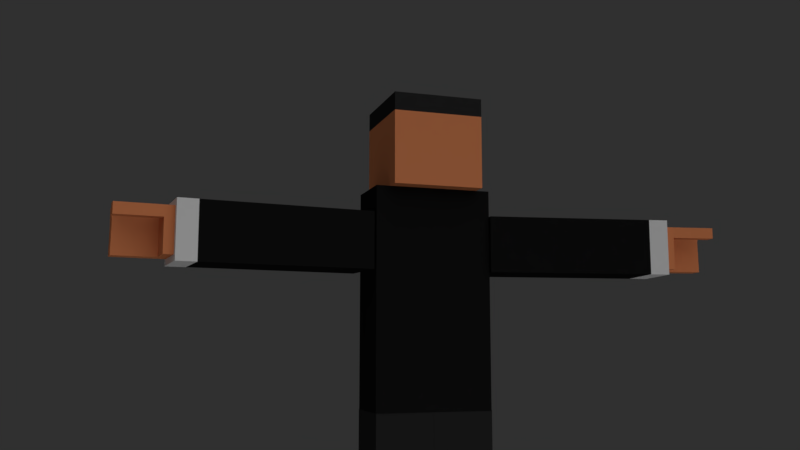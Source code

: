 # Source: rig_playermodel_hood.blend  (saved by Blender 2.79.0; exported with 4.5.12 LTS)
import bpy
from mathutils import Matrix  # noqa: F401  (used for matrix-valued properties, if any)

bpy.ops.wm.read_factory_settings(use_empty=True)
scene = bpy.context.scene
scene.name = 'Scene'

# ---- collections
col_collection_1 = bpy.data.collections.new('Collection 1'); scene.collection.children.link(col_collection_1)

# ---- materials (node trees are filled in below, after node groups)
mat_material_029 = bpy.data.materials.new('Material.029')
mat_material_029.alpha_threshold = 0.0
mat_material_029.roughness = 0.5
mat_material_028 = bpy.data.materials.new('Material.028')
mat_material_028.alpha_threshold = 0.0
mat_material_028.roughness = 0.5
mat_material_027 = bpy.data.materials.new('Material.027')
mat_material_027.alpha_threshold = 0.0
mat_material_027.roughness = 0.5
mat_material_026 = bpy.data.materials.new('Material.026')
mat_material_026.alpha_threshold = 0.0
mat_material_026.roughness = 0.5
mat_material_025 = bpy.data.materials.new('Material.025')
mat_material_025.alpha_threshold = 0.0
mat_material_025.roughness = 0.5
mat_material_023 = bpy.data.materials.new('Material.023')
mat_material_023.alpha_threshold = 0.0
mat_material_023.roughness = 0.5
mat_material_022 = bpy.data.materials.new('Material.022')
mat_material_022.alpha_threshold = 0.0
mat_material_022.roughness = 0.5
mat_material_017 = bpy.data.materials.new('Material.017')
mat_material_017.alpha_threshold = 0.0
mat_material_017.roughness = 0.5
mat_material_016 = bpy.data.materials.new('Material.016')
mat_material_016.alpha_threshold = 0.0
mat_material_016.roughness = 0.5
mat_material_015 = bpy.data.materials.new('Material.015')
mat_material_015.alpha_threshold = 0.0
mat_material_015.roughness = 0.5

# ---- material node trees
mat_material_029.use_nodes = True; mat_material_029.node_tree.nodes.clear()
_N = mat_material_029.node_tree.nodes; _L = mat_material_029.node_tree.links
n0 = _N.new('ShaderNodeOutputMaterial'); n0.name = 'Material Output'; n0.location = (300, 300)
n1 = _N.new('ShaderNodeBsdfDiffuse'); n1.name = 'Diffuse BSDF'; n1.location = (10, 300)
n1.inputs[0].default_value = (0.009134, 0.009134, 0.009134, 1.0)
_L.new(n1.outputs[0], n0.inputs[0])
n0.is_active_output = True
mat_material_028.use_nodes = True; mat_material_028.node_tree.nodes.clear()
_N = mat_material_028.node_tree.nodes; _L = mat_material_028.node_tree.links
n0 = _N.new('ShaderNodeOutputMaterial'); n0.name = 'Material Output'; n0.location = (300, 300)
n1 = _N.new('ShaderNodeBsdfDiffuse'); n1.name = 'Diffuse BSDF'; n1.location = (10, 300)
_L.new(n1.outputs[0], n0.inputs[0])
n0.is_active_output = True
mat_material_027.use_nodes = True; mat_material_027.node_tree.nodes.clear()
_N = mat_material_027.node_tree.nodes; _L = mat_material_027.node_tree.links
n0 = _N.new('ShaderNodeOutputMaterial'); n0.name = 'Material Output'; n0.location = (300, 300)
n1 = _N.new('ShaderNodeBsdfDiffuse'); n1.name = 'Diffuse BSDF'; n1.location = (10, 300)
n1.inputs[0].default_value = (0.7613, 0.253, 0.1037, 1.0)
_L.new(n1.outputs[0], n0.inputs[0])
n0.is_active_output = True
mat_material_026.use_nodes = True; mat_material_026.node_tree.nodes.clear()
_N = mat_material_026.node_tree.nodes; _L = mat_material_026.node_tree.links
n0 = _N.new('ShaderNodeOutputMaterial'); n0.name = 'Material Output'; n0.location = (300, 300)
n1 = _N.new('ShaderNodeBsdfDiffuse'); n1.name = 'Diffuse BSDF'; n1.location = (10, 300)
n1.inputs[0].default_value = (0.02217, 0.02217, 0.02217, 1.0)
_L.new(n1.outputs[0], n0.inputs[0])
n0.is_active_output = True
mat_material_025.use_nodes = True; mat_material_025.node_tree.nodes.clear()
_N = mat_material_025.node_tree.nodes; _L = mat_material_025.node_tree.links
n0 = _N.new('ShaderNodeOutputMaterial'); n0.name = 'Material Output'; n0.location = (300, 300)
n1 = _N.new('ShaderNodeBsdfDiffuse'); n1.name = 'Diffuse BSDF'; n1.location = (10, 300)
n1.inputs[0].default_value = (0.004777, 0.004777, 0.004777, 1.0)
_L.new(n1.outputs[0], n0.inputs[0])
n0.is_active_output = True
mat_material_023.use_nodes = True; mat_material_023.node_tree.nodes.clear()
_N = mat_material_023.node_tree.nodes; _L = mat_material_023.node_tree.links
n0 = _N.new('ShaderNodeOutputMaterial'); n0.name = 'Material Output'; n0.location = (300, 300)
n1 = _N.new('ShaderNodeBsdfDiffuse'); n1.name = 'Diffuse BSDF'; n1.location = (10, 300)
n1.inputs[0].default_value = (0.02217, 0.02217, 0.02217, 1.0)
_L.new(n1.outputs[0], n0.inputs[0])
n0.is_active_output = True
mat_material_022.use_nodes = True; mat_material_022.node_tree.nodes.clear()
_N = mat_material_022.node_tree.nodes; _L = mat_material_022.node_tree.links
n0 = _N.new('ShaderNodeOutputMaterial'); n0.name = 'Material Output'; n0.location = (300, 300)
n1 = _N.new('ShaderNodeBsdfDiffuse'); n1.name = 'Diffuse BSDF'; n1.location = (10, 300)
n1.inputs[0].default_value = (0.004777, 0.004777, 0.004777, 1.0)
_L.new(n1.outputs[0], n0.inputs[0])
n0.is_active_output = True
mat_material_017.use_nodes = True; mat_material_017.node_tree.nodes.clear()
_N = mat_material_017.node_tree.nodes; _L = mat_material_017.node_tree.links
n0 = _N.new('ShaderNodeOutputMaterial'); n0.name = 'Material Output'; n0.location = (300, 300)
n1 = _N.new('ShaderNodeBsdfDiffuse'); n1.name = 'Diffuse BSDF'; n1.location = (10, 300)
n1.inputs[0].default_value = (0.009134, 0.009134, 0.009134, 1.0)
_L.new(n1.outputs[0], n0.inputs[0])
n0.is_active_output = True
mat_material_016.use_nodes = True; mat_material_016.node_tree.nodes.clear()
_N = mat_material_016.node_tree.nodes; _L = mat_material_016.node_tree.links
n0 = _N.new('ShaderNodeOutputMaterial'); n0.name = 'Material Output'; n0.location = (300, 300)
n1 = _N.new('ShaderNodeBsdfDiffuse'); n1.name = 'Diffuse BSDF'; n1.location = (10, 300)
n1.inputs[0].default_value = (0.7605, 0.2542, 0.1046, 1.0)
_L.new(n1.outputs[0], n0.inputs[0])
n0.is_active_output = True
mat_material_015.use_nodes = True; mat_material_015.node_tree.nodes.clear()
_N = mat_material_015.node_tree.nodes; _L = mat_material_015.node_tree.links
n0 = _N.new('ShaderNodeOutputMaterial'); n0.name = 'Material Output'; n0.location = (300, 300)
n1 = _N.new('ShaderNodeBsdfDiffuse'); n1.name = 'Diffuse BSDF'; n1.location = (10, 300)
n1.inputs[0].default_value = (0.02365, 0.02365, 0.02365, 1.0)
_L.new(n1.outputs[0], n0.inputs[0])
n0.is_active_output = True

# ---- world
world_world = bpy.data.worlds.new('World'); scene.world = world_world
world_world.color = (0.0291, 0.0291, 0.0291)
world_world.use_sun_shadow = False
world_world.sun_shadow_jitter_overblur = 0.0
world_world.cycles.sampling_method = 'MANUAL'

# ---- cameras
cam_camera_001 = bpy.data.cameras.new('Camera.001')
cam_camera_001.clip_end = 100.0
cam_camera_001.lens = 35.0
cam_camera_001.sensor_width = 32.0
cam_camera_001.sensor_height = 18.0
cam_camera_001.ortho_scale = 7.314
cam_camera_001.dof.focus_distance = 0.0

# ---- lights
light_sun_001 = bpy.data.lights.new('Sun.001', 'SUN')
light_sun_001.transmission_factor = 0.0
light_sun_001.angle = 1.783
light_sun_001.energy = 1.0
light_sun_001.shadow_buffer_clip_start = 0.5
light_sun_001.shadow_soft_size = 1.239
light_sun_001.shadow_cascade_max_distance = 1000.0

# ---- meshes
me_cube_006 = bpy.data.meshes.new('Cube.006')
me_cube_006.from_pydata([(1.324, -1.403, 1.004), (1.324, -1.403, 2.243), (1.49, -0.1739, 1.004), (1.49, -0.1739, 2.243), (3.197, -1.656, 1.004), (3.197, -1.656, 2.243), (3.363, -0.4268, 1.004), (3.363, -0.4268, 2.243), (5.002, -1.899, 1.004), (5.002, -1.899, 2.243), (5.168, -0.6705, 1.004), (5.168, -0.6705, 2.243), (3.476, -0.4421, 1.004), (3.31, -1.671, 1.004), (3.31, -1.671, 2.243), (3.476, -0.4421, 2.243), (3.244, -0.4107, 1.004), (3.244, -0.4107, 2.243), (3.078, -1.64, 1.004), (3.078, -1.64, 2.243), (3.595, -0.4582, 1.004), (3.429, -1.687, 2.243), (3.429, -1.687, 1.004), (3.595, -0.4582, 2.243), (3.147, -0.3976, 1.004), (2.981, -1.626, 2.243), (3.147, -0.3976, 2.243), (2.981, -1.626, 1.004), (3.686, -0.4704, 1.004), (3.52, -1.699, 2.243), (3.52, -1.699, 1.004), (3.686, -0.4704, 2.243), (3.093, -0.3904, 1.004), (2.927, -1.619, 2.243), (3.093, -0.3904, 2.243), (2.927, -1.619, 1.004), (1.433, -0.5966, 1.004), (1.433, -0.5966, 2.243), (3.306, -0.8494, 1.004), (3.306, -0.8494, 2.243), (5.111, -1.093, 1.004), (5.111, -1.093, 2.243), (3.419, -0.8648, 2.243), (3.419, -0.8648, 1.004), (3.187, -0.8334, 2.243), (3.187, -0.8334, 1.004), (3.538, -0.8809, 2.243), (3.538, -0.8809, 1.004), (3.09, -0.8203, 1.004), (3.09, -0.8203, 2.243), (3.629, -0.8931, 2.243), (3.629, -0.8931, 1.004), (3.036, -0.813, 1.004), (3.036, -0.813, 2.243), (1.324, -1.403, 1.313), (1.324, -1.403, 1.623), (1.324, -1.403, 1.933), (1.49, -0.1739, 1.933), (1.49, -0.1739, 1.623), (1.49, -0.1739, 1.313), (3.363, -0.4268, 1.933), (3.363, -0.4268, 1.623), (3.363, -0.4268, 1.313), (3.197, -1.656, 1.933), (3.197, -1.656, 1.623), (3.197, -1.656, 1.313), (5.168, -0.6705, 1.933), (5.168, -0.6705, 1.623), (5.168, -0.6705, 1.313), (5.002, -1.899, 1.933), (5.002, -1.899, 1.623), (5.002, -1.899, 1.313), (3.31, -1.671, 1.313), (3.31, -1.671, 1.623), (3.31, -1.671, 1.933), (3.476, -0.4421, 1.933), (3.476, -0.4421, 1.623), (3.476, -0.4421, 1.313), (3.078, -1.64, 1.933), (3.078, -1.64, 1.623), (3.078, -1.64, 1.313), (3.244, -0.4107, 1.933), (3.244, -0.4107, 1.623), (3.244, -0.4107, 1.313), (3.429, -1.687, 1.313), (3.429, -1.687, 1.623), (3.429, -1.687, 1.933), (3.595, -0.4582, 1.933), (3.595, -0.4582, 1.623), (3.595, -0.4582, 1.313), (3.147, -0.3976, 1.933), (3.147, -0.3976, 1.623), (3.147, -0.3976, 1.313), (2.981, -1.626, 1.933), (2.981, -1.626, 1.623), (2.981, -1.626, 1.313), (3.52, -1.699, 1.313), (3.52, -1.699, 1.623), (3.52, -1.699, 1.933), (3.686, -0.4704, 1.933), (3.686, -0.4704, 1.623), (3.686, -0.4704, 1.313), (3.093, -0.3904, 1.933), (3.093, -0.3904, 1.623), (3.093, -0.3904, 1.313), (2.927, -1.619, 1.933), (2.927, -1.619, 1.623), (2.927, -1.619, 1.313), (1.433, -0.5966, 1.933), (1.433, -0.5966, 1.623), (1.433, -0.5966, 1.313), (1.369, -1.068, 1.004), (3.242, -1.321, 2.243), (5.048, -1.565, 2.243), (3.355, -1.336, 1.004), (3.123, -1.305, 2.243), (3.123, -1.305, 1.004), (3.475, -1.352, 1.004), (3.026, -1.292, 1.004), (3.026, -1.292, 2.243), (3.565, -1.364, 1.004), (2.972, -1.284, 1.004), (2.972, -1.284, 2.243), (1.369, -1.068, 2.243), (3.242, -1.321, 1.004), (5.048, -1.565, 1.004), (3.355, -1.336, 2.243), (3.475, -1.352, 2.243), (3.565, -1.364, 2.243), (1.369, -1.068, 1.313), (1.369, -1.068, 1.623), (1.369, -1.068, 1.933), (-1.324, -1.403, 1.004), (-1.324, -1.403, 2.243), (-1.49, -0.1739, 1.004), (-1.49, -0.1739, 2.243), (-3.197, -1.656, 1.004), (-3.197, -1.656, 2.243), (-3.363, -0.4268, 1.004), (-3.363, -0.4268, 2.243), (-5.002, -1.899, 1.004), (-5.002, -1.899, 2.243), (-5.168, -0.6705, 1.004), (-5.168, -0.6705, 2.243), (-5.43, -1.957, 1.004), (-5.43, -1.957, 2.243), (-5.596, -0.7283, 1.004), (-5.596, -0.7283, 2.243), (-5.449, -1.822, 1.14), (-5.449, -1.822, 2.107), (-5.578, -0.8638, 1.14), (-5.578, -0.8638, 2.107), (-5.658, -1.85, 1.14), (-5.658, -1.85, 2.107), (-5.788, -0.8921, 1.14), (-5.788, -0.8921, 2.107), (-3.476, -0.4421, 1.004), (-3.31, -1.671, 1.004), (-3.31, -1.671, 2.243), (-3.476, -0.4421, 2.243), (-3.244, -0.4107, 1.004), (-3.244, -0.4107, 2.243), (-3.078, -1.64, 1.004), (-3.078, -1.64, 2.243), (-3.595, -0.4582, 1.004), (-3.429, -1.687, 2.243), (-3.429, -1.687, 1.004), (-3.595, -0.4582, 2.243), (-3.147, -0.3976, 1.004), (-2.981, -1.626, 2.243), (-3.147, -0.3976, 2.243), (-2.981, -1.626, 1.004), (-3.686, -0.4704, 1.004), (-3.52, -1.699, 2.243), (-3.52, -1.699, 1.004), (-3.686, -0.4704, 2.243), (-3.093, -0.3904, 1.004), (-2.927, -1.619, 2.243), (-3.093, -0.3904, 2.243), (-2.927, -1.619, 1.004), (-1.433, -0.5966, 1.004), (-1.433, -0.5966, 2.243), (-3.306, -0.8494, 1.004), (-3.306, -0.8494, 2.243), (-5.111, -1.093, 1.004), (-5.111, -1.093, 2.243), (-5.539, -1.151, 1.004), (-5.539, -1.151, 2.243), (-5.533, -1.193, 1.14), (-5.533, -1.193, 2.107), (-5.743, -1.222, 1.14), (-5.743, -1.222, 2.107), (-3.419, -0.8648, 2.243), (-3.419, -0.8648, 1.004), (-3.187, -0.8334, 2.243), (-3.187, -0.8334, 1.004), (-3.538, -0.8809, 2.243), (-3.538, -0.8809, 1.004), (-3.09, -0.8203, 1.004), (-3.09, -0.8203, 2.243), (-3.629, -0.8931, 2.243), (-3.629, -0.8931, 1.004), (-3.036, -0.813, 1.004), (-3.036, -0.813, 2.243), (-1.324, -1.403, 1.313), (-1.324, -1.403, 1.623), (-1.324, -1.403, 1.933), (-1.49, -0.1739, 1.933), (-1.49, -0.1739, 1.623), (-1.49, -0.1739, 1.313), (-3.363, -0.4268, 1.933), (-3.363, -0.4268, 1.623), (-3.363, -0.4268, 1.313), (-3.197, -1.656, 1.933), (-3.197, -1.656, 1.623), (-3.197, -1.656, 1.313), (-5.168, -0.6705, 1.933), (-5.168, -0.6705, 1.623), (-5.168, -0.6705, 1.313), (-5.002, -1.899, 1.933), (-5.002, -1.899, 1.623), (-5.002, -1.899, 1.313), (-5.596, -0.7283, 1.933), (-5.596, -0.7283, 1.623), (-5.596, -0.7283, 1.313), (-5.43, -1.957, 1.933), (-5.43, -1.957, 1.623), (-5.43, -1.957, 1.313), (-5.578, -0.8638, 1.865), (-5.578, -0.8638, 1.623), (-5.578, -0.8638, 1.382), (-5.449, -1.822, 1.865), (-5.449, -1.822, 1.623), (-5.449, -1.822, 1.382), (-5.788, -0.8921, 1.865), (-5.788, -0.8921, 1.623), (-5.788, -0.8921, 1.382), (-5.658, -1.85, 1.865), (-5.658, -1.85, 1.623), (-5.658, -1.85, 1.382), (-3.31, -1.671, 1.313), (-3.31, -1.671, 1.623), (-3.31, -1.671, 1.933), (-3.476, -0.4421, 1.933), (-3.476, -0.4421, 1.623), (-3.476, -0.4421, 1.313), (-3.078, -1.64, 1.933), (-3.078, -1.64, 1.623), (-3.078, -1.64, 1.313), (-3.244, -0.4107, 1.933), (-3.244, -0.4107, 1.623), (-3.244, -0.4107, 1.313), (-3.429, -1.687, 1.313), (-3.429, -1.687, 1.623), (-3.429, -1.687, 1.933), (-3.595, -0.4582, 1.933), (-3.595, -0.4582, 1.623), (-3.595, -0.4582, 1.313), (-3.147, -0.3976, 1.933), (-3.147, -0.3976, 1.623), (-3.147, -0.3976, 1.313), (-2.981, -1.626, 1.933), (-2.981, -1.626, 1.623), (-2.981, -1.626, 1.313), (-3.52, -1.699, 1.313), (-3.52, -1.699, 1.623), (-3.52, -1.699, 1.933), (-3.686, -0.4704, 1.933), (-3.686, -0.4704, 1.623), (-3.686, -0.4704, 1.313), (-3.093, -0.3904, 1.933), (-3.093, -0.3904, 1.623), (-3.093, -0.3904, 1.313), (-2.927, -1.619, 1.933), (-2.927, -1.619, 1.623), (-2.927, -1.619, 1.313), (-5.743, -1.222, 1.865), (-5.743, -1.222, 1.623), (-5.743, -1.222, 1.382), (-1.433, -0.5966, 1.933), (-1.433, -0.5966, 1.623), (-1.433, -0.5966, 1.313), (-1.369, -1.068, 1.004), (-3.242, -1.321, 2.243), (-5.048, -1.565, 2.243), (-5.476, -1.622, 2.243), (-5.484, -1.561, 2.107), (-5.694, -1.589, 2.107), (-3.355, -1.336, 1.004), (-3.123, -1.305, 2.243), (-3.123, -1.305, 1.004), (-3.475, -1.352, 1.004), (-3.026, -1.292, 1.004), (-3.026, -1.292, 2.243), (-3.565, -1.364, 1.004), (-2.972, -1.284, 1.004), (-2.972, -1.284, 2.243), (-1.369, -1.068, 2.243), (-3.242, -1.321, 1.004), (-5.048, -1.565, 1.004), (-5.476, -1.622, 1.004), (-5.484, -1.561, 1.14), (-5.694, -1.589, 1.14), (-3.355, -1.336, 2.243), (-3.475, -1.352, 2.243), (-3.565, -1.364, 2.243), (-1.369, -1.068, 1.313), (-1.369, -1.068, 1.623), (-1.369, -1.068, 1.933), (-5.694, -1.589, 1.382), (-5.694, -1.589, 1.623), (-5.694, -1.589, 1.865), (-6.157, -1.652, 2.107), (-6.121, -1.913, 2.107), (-6.121, -1.913, 1.865), (-6.157, -1.652, 1.865), (-6.197, -0.9473, 2.107), (-6.153, -1.277, 2.107), (-6.197, -0.9473, 1.865), (-6.153, -1.277, 1.865), (-6.194, -0.9469, 1.865), (-6.194, -0.9469, 1.623), (-6.149, -1.276, 1.865), (-6.149, -1.276, 1.623), (-6.197, -0.9473, 1.623), (-6.197, -0.9473, 1.382), (-6.153, -1.277, 1.623), (-6.153, -1.277, 1.382), (-6.201, -0.9479, 1.382), (-6.201, -0.9479, 1.14), (-6.157, -1.277, 1.14), (-6.157, -1.277, 1.382), (-6.644, -1.717, 2.107), (-6.609, -1.978, 2.107), (-6.609, -1.978, 1.865), (-6.644, -1.717, 1.865), (-6.684, -1.013, 2.107), (-6.64, -1.343, 2.107), (-6.684, -1.013, 1.865), (-6.64, -1.343, 1.865), (-6.681, -1.013, 1.865), (-6.681, -1.013, 1.623), (-6.636, -1.342, 1.865), (-6.636, -1.342, 1.623), (-6.684, -1.013, 1.623), (-6.684, -1.013, 1.382), (-6.64, -1.343, 1.623), (-6.64, -1.343, 1.382), (-6.688, -1.014, 1.382), (-6.688, -1.014, 1.14), (-6.644, -1.343, 1.14), (-6.644, -1.343, 1.382), (-6.23, -0.9517, 1.382), (-6.23, -0.9517, 1.14), (-6.185, -1.281, 1.14), (-6.185, -1.281, 1.382), (-6.255, -0.9553, 1.382), (-6.253, -0.9548, 1.14), (-6.208, -1.284, 1.14), (-6.21, -1.285, 1.382), (-6.123, -1.273, 1.382), (-6.168, -0.9434, 1.382), (-6.123, -1.273, 1.14), (-6.168, -0.9434, 1.14), (-6.144, -0.9402, 1.382), (-6.1, -1.27, 1.382), (-6.1, -1.27, 1.14), (-6.144, -0.9402, 1.14), (-6.239, -0.953, 1.623), (-6.239, -0.953, 1.382), (-6.194, -1.282, 1.382), (-6.194, -1.282, 1.623), (-6.173, -0.9441, 1.382), (-6.129, -1.274, 1.382), (-6.129, -1.274, 1.623), (-6.173, -0.9441, 1.623), (-6.269, -0.957, 1.623), (-6.224, -1.287, 1.382), (-6.269, -0.957, 1.382), (-6.224, -1.287, 1.623), (-6.1, -1.27, 1.382), (-6.144, -0.9402, 1.623), (-6.144, -0.9402, 1.382), (-6.1, -1.27, 1.623), (-6.162, -0.9426, 1.865), (-6.162, -0.9426, 1.623), (-6.118, -1.272, 1.623), (-6.118, -1.272, 1.865), (-6.236, -0.9526, 1.865), (-6.236, -0.9526, 1.623), (-6.191, -1.282, 1.623), (-6.191, -1.282, 1.865), (-6.26, -0.9558, 1.865), (-6.215, -1.285, 1.623), (-6.26, -0.9558, 1.623), (-6.215, -1.285, 1.865), (-6.146, -0.9405, 1.623), (-6.102, -1.27, 1.865), (-6.146, -0.9405, 1.865), (-6.102, -1.27, 1.623), (-6.179, -1.28, 2.107), (-6.223, -0.9508, 2.107), (-6.223, -0.9508, 1.865), (-6.179, -1.28, 1.865), (-6.231, -1.287, 2.107), (-6.231, -1.287, 1.865), (-6.276, -0.958, 2.107), (-6.276, -0.958, 1.865), (-6.256, -1.291, 2.107), (-6.256, -1.291, 1.865), (-6.3, -0.9613, 2.107), (-6.3, -0.9613, 1.865), (-6.115, -1.272, 2.107), (-6.16, -0.9423, 2.107), (-6.16, -0.9423, 1.865), (-6.115, -1.272, 1.865), (-6.156, -1.917, 1.865), (-6.156, -1.917, 2.107), (-6.191, -1.656, 1.865), (-6.191, -1.656, 2.107), (-6.182, -1.921, 1.865), (-6.218, -1.66, 1.865), (-6.218, -1.66, 2.107), (-6.182, -1.921, 2.107), (-6.09, -1.908, 1.865), (-6.09, -1.908, 2.107), (-6.126, -1.647, 1.865), (-6.126, -1.647, 2.107), (-6.069, -1.906, 2.107), (-6.069, -1.906, 1.865), (-6.105, -1.644, 1.865), (-6.105, -1.644, 2.107), (3.303, -0.4187, 2.243), (3.137, -1.648, 1.004), (3.303, -0.4187, 1.004), (3.137, -1.648, 2.243), (3.246, -0.8414, 2.243), (3.246, -0.8414, 1.004), (3.137, -1.648, 1.313), (3.137, -1.648, 1.623), (3.137, -1.648, 1.933), (3.303, -0.4187, 1.313), (3.303, -0.4187, 1.623), (3.303, -0.4187, 1.933), (3.183, -1.313, 2.243), (3.183, -1.313, 1.004), (3.792, -0.4847, 1.004), (3.626, -1.714, 2.243), (3.626, -1.714, 1.004), (3.792, -0.4847, 2.243), (3.735, -0.9073, 2.243), (3.735, -0.9073, 1.004), (3.626, -1.714, 1.933), (3.626, -1.714, 1.623), (3.626, -1.714, 1.313), (3.792, -0.4847, 1.313), (3.792, -0.4847, 1.623), (3.792, -0.4847, 1.933), (3.671, -1.379, 1.004), (3.671, -1.379, 2.243)], [], [(108, 37, 3, 57), (443, 432, 7, 60), (451, 446, 10, 40), (105, 33, 1, 56), (445, 124, 4, 433), (122, 123, 1, 33), (459, 447, 9, 113), (457, 449, 11, 66), (454, 448, 8, 71), (65, 4, 13, 72), (60, 7, 15, 75), (112, 5, 14, 126), (38, 6, 12, 43), (444, 115, 19, 435), (118, 116, 18, 27), (440, 435, 19, 78), (90, 26, 17, 81), (72, 13, 22, 84), (75, 15, 23, 87), (126, 14, 21, 127), (43, 12, 20, 47), (102, 34, 26, 90), (121, 118, 27, 35), (115, 119, 25, 19), (78, 19, 25, 93), (84, 22, 30, 96), (87, 23, 31, 99), (127, 21, 29, 128), (47, 20, 28, 51), (111, 121, 35, 0), (57, 3, 34, 102), (119, 122, 33, 25), (93, 25, 33, 105), (26, 34, 53, 49), (2, 32, 52, 36), (117, 47, 51, 120), (23, 46, 50, 31), (17, 26, 49, 44), (32, 24, 48, 52), (114, 43, 47, 117), (15, 42, 46, 23), (24, 16, 45, 48), (432, 17, 44, 436), (124, 38, 43, 114), (7, 39, 42, 15), (449, 450, 41, 11), (34, 3, 37, 53), (434, 6, 38, 437), (458, 451, 40, 125), (131, 123, 37, 108), (111, 129, 110, 36), (129, 130, 109, 110), (130, 131, 108, 109), (27, 95, 107, 35), (95, 94, 106, 107), (94, 93, 105, 106), (2, 59, 104, 32), (59, 58, 103, 104), (58, 57, 102, 103), (20, 89, 101, 28), (89, 88, 100, 101), (88, 87, 99, 100), (21, 86, 98, 29), (86, 85, 97, 98), (85, 84, 96, 97), (18, 80, 95, 27), (80, 79, 94, 95), (79, 78, 93, 94), (32, 104, 92, 24), (104, 103, 91, 92), (103, 102, 90, 91), (12, 77, 89, 20), (77, 76, 88, 89), (76, 75, 87, 88), (14, 74, 86, 21), (74, 73, 85, 86), (73, 72, 84, 85), (24, 92, 83, 16), (92, 91, 82, 83), (91, 90, 81, 82), (433, 438, 80, 18), (438, 439, 79, 80), (439, 440, 78, 79), (6, 62, 77, 12), (62, 61, 76, 77), (61, 60, 75, 76), (5, 63, 74, 14), (63, 64, 73, 74), (64, 65, 72, 73), (447, 452, 69, 9), (452, 453, 70, 69), (453, 454, 71, 70), (446, 455, 68, 10), (455, 456, 67, 68), (456, 457, 66, 67), (35, 107, 54, 0), (107, 106, 55, 54), (106, 105, 56, 55), (434, 441, 62, 6), (441, 442, 61, 62), (442, 443, 60, 61), (36, 110, 59, 2), (110, 109, 58, 59), (109, 108, 57, 58), (55, 56, 131, 130), (54, 55, 130, 129), (0, 54, 129, 111), (56, 1, 123, 131), (448, 458, 125, 8), (4, 124, 114, 13), (13, 114, 117, 22), (22, 117, 120, 30), (49, 53, 122, 119), (36, 52, 121, 111), (46, 127, 128, 50), (44, 49, 119, 115), (52, 48, 118, 121), (42, 126, 127, 46), (48, 45, 116, 118), (436, 44, 115, 444), (39, 112, 126, 42), (450, 459, 113, 41), (53, 37, 123, 122), (437, 38, 124, 445), (279, 207, 135, 181), (249, 210, 139, 161), (201, 184, 142, 172), (273, 206, 133, 177), (290, 162, 136, 298), (296, 177, 133, 297), (284, 285, 145, 141), (305, 284, 141, 173), (267, 216, 143, 175), (264, 221, 140, 174), (227, 233, 148, 144), (216, 222, 147, 143), (221, 227, 144, 140), (184, 186, 146, 142), (188, 190, 154, 150), (186, 188, 150, 146), (285, 286, 149, 145), (222, 228, 151, 147), (425, 313, 314, 424), (286, 287, 153, 149), (228, 234, 155, 151), (233, 239, 152, 148), (215, 240, 157, 136), (210, 243, 159, 139), (283, 303, 158, 137), (182, 193, 156, 138), (283, 137, 163, 289), (292, 171, 162, 290), (213, 246, 163, 137), (258, 249, 161, 170), (240, 252, 166, 157), (243, 255, 167, 159), (303, 304, 165, 158), (193, 197, 164, 156), (270, 258, 170, 178), (295, 179, 171, 292), (289, 163, 169, 293), (246, 261, 169, 163), (252, 264, 174, 166), (255, 267, 175, 167), (304, 305, 173, 165), (197, 201, 172, 164), (282, 132, 179, 295), (207, 270, 178, 135), (293, 169, 177, 296), (261, 273, 177, 169), (170, 199, 203, 178), (134, 180, 202, 176), (291, 294, 201, 197), (167, 175, 200, 196), (161, 194, 199, 170), (176, 202, 198, 168), (288, 291, 197, 193), (159, 167, 196, 192), (168, 198, 195, 160), (139, 183, 194, 161), (298, 288, 193, 182), (139, 159, 192, 183), (151, 155, 191, 189), (413, 316, 317, 412), (147, 151, 189, 187), (300, 301, 188, 186), (301, 302, 190, 188), (299, 300, 186, 184), (175, 143, 185, 200), (143, 147, 187, 185), (178, 203, 181, 135), (160, 195, 182, 138), (294, 299, 184, 201), (308, 279, 181, 297), (282, 180, 281, 306), (306, 281, 280, 307), (307, 280, 279, 308), (361, 328, 331, 360), (373, 327, 325, 372), (385, 321, 320, 384), (171, 179, 275, 263), (263, 275, 274, 262), (262, 274, 273, 261), (134, 176, 272, 209), (209, 272, 271, 208), (208, 271, 270, 207), (164, 172, 269, 257), (257, 269, 268, 256), (256, 268, 267, 255), (165, 173, 266, 254), (254, 266, 265, 253), (253, 265, 264, 252), (162, 171, 263, 248), (248, 263, 262, 247), (247, 262, 261, 246), (176, 168, 260, 272), (272, 260, 259, 271), (271, 259, 258, 270), (156, 164, 257, 245), (245, 257, 256, 244), (244, 256, 255, 243), (158, 165, 254, 242), (242, 254, 253, 241), (241, 253, 252, 240), (168, 160, 251, 260), (260, 251, 250, 259), (259, 250, 249, 258), (136, 162, 248, 215), (215, 248, 247, 214), (214, 247, 246, 213), (138, 156, 245, 212), (212, 245, 244, 211), (211, 244, 243, 210), (137, 158, 242, 213), (213, 242, 241, 214), (214, 241, 240, 215), (149, 153, 237, 231), (231, 237, 238, 232), (232, 238, 239, 233), (150, 154, 236, 230), (230, 236, 235, 229), (229, 235, 234, 228), (302, 152, 239, 309), (309, 239, 238, 310), (310, 238, 237, 311), (146, 150, 230, 224), (224, 230, 229, 223), (223, 229, 228, 222), (141, 145, 225, 219), (219, 225, 226, 220), (220, 226, 227, 221), (142, 146, 224, 218), (218, 224, 223, 217), (217, 223, 222, 216), (145, 149, 231, 225), (225, 231, 232, 226), (226, 232, 233, 227), (173, 141, 219, 266), (266, 219, 220, 265), (265, 220, 221, 264), (172, 142, 218, 269), (269, 218, 217, 268), (268, 217, 216, 267), (179, 132, 204, 275), (275, 204, 205, 274), (274, 205, 206, 273), (160, 138, 212, 251), (251, 212, 211, 250), (250, 211, 210, 249), (180, 134, 209, 281), (281, 209, 208, 280), (280, 208, 207, 279), (277, 310, 311, 276), (278, 309, 310, 277), (190, 302, 309, 278), (205, 307, 308, 206), (204, 306, 307, 205), (132, 282, 306, 204), (206, 308, 297, 133), (174, 140, 299, 294), (140, 144, 300, 299), (148, 152, 302, 301), (144, 148, 301, 300), (136, 157, 288, 298), (157, 166, 291, 288), (166, 174, 294, 291), (199, 293, 296, 203), (180, 282, 295, 202), (196, 200, 305, 304), (194, 289, 293, 199), (202, 295, 292, 198), (192, 196, 304, 303), (198, 292, 290, 195), (183, 283, 289, 194), (183, 192, 303, 283), (189, 191, 287, 286), (276, 311, 287, 191), (187, 189, 286, 285), (200, 185, 284, 305), (185, 187, 285, 284), (203, 296, 297, 181), (195, 290, 298, 182), (378, 345, 344, 376), (424, 314, 315, 426), (426, 315, 312, 427), (427, 312, 313, 425), (411, 338, 336, 410), (414, 318, 316, 413), (412, 317, 319, 415), (415, 319, 318, 414), (394, 341, 340, 392), (387, 322, 323, 386), (386, 323, 321, 385), (384, 320, 322, 387), (423, 333, 334, 420), (375, 324, 326, 374), (372, 325, 324, 375), (374, 326, 327, 373), (410, 336, 337, 408), (360, 331, 330, 362), (362, 330, 329, 363), (363, 329, 328, 361), (335, 334, 333, 332), (338, 339, 337, 336), (341, 343, 342, 340), (345, 347, 346, 344), (349, 350, 351, 348), (420, 334, 335, 421), (395, 342, 343, 393), (357, 349, 348, 356), (408, 337, 339, 409), (379, 346, 347, 377), (421, 335, 332, 422), (393, 343, 341, 394), (358, 350, 349, 357), (409, 339, 338, 411), (377, 347, 345, 378), (392, 340, 342, 395), (359, 351, 350, 358), (376, 344, 346, 379), (356, 348, 351, 359), (422, 332, 333, 423), (328, 352, 355, 331), (331, 355, 354, 330), (330, 354, 353, 329), (329, 353, 352, 328), (352, 356, 359, 355), (355, 359, 358, 354), (354, 358, 357, 353), (353, 357, 356, 352), (367, 363, 361, 364), (366, 362, 363, 367), (365, 360, 362, 366), (364, 361, 360, 365), (236, 364, 365, 278), (278, 365, 366, 190), (190, 366, 367, 154), (154, 367, 364, 236), (324, 368, 371, 326), (327, 370, 369, 325), (326, 371, 370, 327), (325, 369, 368, 324), (383, 374, 373, 380), (382, 372, 375, 381), (381, 375, 374, 383), (380, 373, 372, 382), (368, 376, 379, 371), (370, 377, 378, 369), (371, 379, 377, 370), (369, 378, 376, 368), (278, 380, 382, 236), (235, 381, 383, 277), (236, 382, 381, 235), (277, 383, 380, 278), (398, 384, 387, 397), (399, 386, 385, 396), (397, 387, 386, 399), (396, 385, 384, 398), (320, 388, 391, 322), (323, 390, 389, 321), (322, 391, 390, 323), (321, 389, 388, 320), (388, 392, 395, 391), (390, 393, 394, 389), (391, 395, 393, 390), (389, 394, 392, 388), (235, 396, 398, 234), (276, 397, 399, 277), (277, 399, 396, 235), (234, 398, 397, 276), (319, 403, 402, 318), (317, 400, 403, 319), (316, 401, 400, 317), (318, 402, 401, 316), (403, 405, 407, 402), (400, 404, 405, 403), (401, 406, 404, 400), (402, 407, 406, 401), (405, 409, 411, 407), (404, 408, 409, 405), (406, 410, 408, 404), (407, 411, 410, 406), (276, 415, 414, 234), (191, 412, 415, 276), (234, 414, 413, 155), (155, 413, 412, 191), (312, 419, 417, 313), (315, 418, 419, 312), (314, 416, 418, 315), (313, 417, 416, 314), (419, 422, 423, 417), (418, 421, 422, 419), (416, 420, 421, 418), (417, 423, 420, 416), (431, 427, 425, 428), (430, 426, 427, 431), (429, 424, 426, 430), (428, 425, 424, 429), (153, 428, 429, 237), (237, 429, 430, 311), (311, 430, 431, 287), (287, 431, 428, 153), (10, 68, 67, 66, 11, 41, 113, 9, 69, 70, 71, 8, 125, 40), (45, 437, 445, 116), (39, 436, 444, 112), (82, 81, 443, 442), (83, 82, 442, 441), (16, 83, 441, 434), (64, 63, 440, 439), (65, 64, 439, 438), (4, 65, 438, 433), (16, 434, 437, 45), (7, 432, 436, 39), (63, 5, 435, 440), (112, 444, 435, 5), (116, 445, 433, 18), (81, 17, 432, 443), (50, 128, 459, 450), (30, 120, 458, 448), (100, 99, 457, 456), (101, 100, 456, 455), (28, 101, 455, 446), (97, 96, 454, 453), (98, 97, 453, 452), (29, 98, 452, 447), (120, 51, 451, 458), (31, 50, 450, 449), (96, 30, 448, 454), (99, 31, 449, 457), (128, 29, 447, 459), (51, 28, 446, 451)])
me_cube_006.polygons.foreach_set('material_index', [0, 0, 0, 0, 0, 0, 0, 0, 0, 0, 0, 0, 0, 0, 0, 0, 0, 0, 0, 0, 0, 0, 0, 0, 0, 0, 0, 0, 0, 0, 0, 0, 0, 0, 0, 0, 0, 0, 0, 0, 0, 0, 0, 0, 0, 0, 0, 0, 0, 0, 0, 0, 0, 0, 0, 0, 0, 0, 0, 0, 0, 0, 0, 0, 0, 0, 0, 0, 0, 0, 0, 0, 0, 0, 0, 0, 0, 0, 0, 0, 0, 0, 0, 0, 0, 0, 0, 0, 0, 0, 0, 0, 0, 0, 0, 0, 0, 0, 0, 0, 0, 0, 0, 0, 0, 0, 0, 0, 0, 0, 0, 0, 0, 0, 0, 0, 0, 0, 0, 0, 0, 0, 0, 0, 0, 0, 0, 0, 0, 0, 1, 0, 0, 0, 1, 1, 1, 1, 2, 1, 1, 1, 2, 2, 2, 2, 0, 0, 0, 0, 0, 0, 0, 0, 0, 0, 0, 0, 0, 0, 0, 0, 0, 0, 0, 0, 0, 0, 0, 0, 0, 0, 0, 0, 0, 0, 0, 0, 0, 0, 0, 0, 2, 2, 1, 1, 2, 1, 0, 1, 0, 0, 0, 0, 0, 0, 0, 2, 2, 2, 0, 0, 0, 0, 0, 0, 0, 0, 0, 0, 0, 0, 0, 0, 0, 0, 0, 0, 0, 0, 0, 0, 0, 0, 0, 0, 0, 0, 0, 0, 0, 0, 0, 0, 0, 0, 2, 2, 2, 2, 2, 2, 2, 2, 2, 1, 1, 1, 1, 1, 1, 1, 1, 1, 1, 1, 1, 0, 0, 0, 0, 0, 0, 0, 0, 0, 0, 0, 0, 0, 0, 0, 2, 2, 2, 0, 0, 0, 0, 0, 1, 2, 1, 0, 0, 0, 0, 0, 0, 0, 0, 0, 0, 0, 0, 2, 2, 1, 0, 1, 0, 0, 2, 2, 2, 2, 2, 2, 2, 2, 2, 2, 2, 2, 2, 2, 2, 2, 2, 2, 2, 2, 2, 2, 2, 2, 2, 2, 2, 2, 2, 2, 2, 2, 2, 2, 2, 2, 2, 2, 2, 2, 2, 2, 2, 2, 2, 2, 2, 2, 2, 2, 2, 2, 2, 2, 2, 2, 2, 2, 2, 2, 2, 2, 2, 2, 2, 2, 2, 2, 2, 2, 2, 2, 2, 2, 2, 2, 2, 2, 2, 2, 2, 2, 2, 2, 2, 2, 2, 2, 2, 2, 2, 2, 2, 2, 2, 2, 2, 2, 2, 2, 2, 2, 2, 2, 2, 2, 2, 2, 2, 2, 2, 2, 2, 2, 2, 2, 2, 2, 2, 2, 0, 0, 0, 0, 0, 0, 0, 0, 0, 0, 0, 0, 0, 0, 0, 0, 0, 0, 0, 0, 0, 0, 0, 0, 0, 0, 0, 0, 0])
me_cube_006.materials.append(mat_material_029)
me_cube_006.materials.append(mat_material_028)
me_cube_006.materials.append(mat_material_027)
me_cube_006.use_remesh_preserve_volume = False
me_cube_006.use_remesh_preserve_attributes = False
me_cube_006.use_mirror_vertex_groups = False
me_cube_006.update()
me_cube_005 = bpy.data.meshes.new('Cube.005')
me_cube_005.from_pydata([(-0.2906, -1.351, -3.777), (-0.2906, -1.351, -1.971), (-0.1143, -0.06805, -3.777), (-0.1143, -0.06805, -1.971), (1.164, -1.527, -3.777), (1.164, -1.527, -1.971), (1.341, -0.2447, -3.777), (1.341, -0.2447, -1.971), (-0.2906, -1.351, -5.625), (-0.1143, -0.06805, -5.625), (1.164, -1.527, -5.625), (1.341, -0.2447, -5.625), (-0.2906, -1.351, -6.164), (-0.1143, -0.06805, -6.164), (1.164, -1.527, -6.164), (1.341, -0.2447, -6.164), (1.341, -0.2447, -3.876), (-0.1143, -0.06805, -3.876), (-0.2906, -1.351, -3.876), (1.164, -1.527, -3.876), (-0.2906, -1.351, -3.646), (-0.1143, -0.06805, -3.646), (1.341, -0.2447, -3.646), (1.164, -1.527, -3.646), (1.341, -0.2447, -3.975), (1.164, -1.527, -3.975), (-0.1143, -0.06805, -3.975), (-0.2906, -1.351, -3.975), (-0.2906, -1.351, -3.556), (-0.1143, -0.06805, -3.556), (1.341, -0.2447, -3.556), (1.164, -1.527, -3.556), (1.341, -0.2447, -4.045), (1.164, -1.527, -4.045), (-0.1143, -0.06805, -4.045), (-0.2906, -1.351, -4.045)], [], [(28, 1, 3, 29), (29, 3, 7, 30), (30, 7, 5, 31), (31, 5, 1, 28), (7, 3, 1, 5), (34, 32, 11, 9), (35, 34, 9, 8), (32, 33, 10, 11), (33, 35, 8, 10), (10, 8, 12, 14), (9, 11, 15, 13), (11, 10, 14, 15), (8, 9, 13, 12), (4, 0, 18, 19), (6, 4, 19, 16), (0, 2, 17, 18), (2, 6, 16, 17), (4, 23, 20, 0), (6, 22, 23, 4), (2, 21, 22, 6), (0, 20, 21, 2), (19, 18, 27, 25), (16, 19, 25, 24), (18, 17, 26, 27), (17, 16, 24, 26), (23, 31, 28, 20), (22, 30, 31, 23), (21, 29, 30, 22), (20, 28, 29, 21), (25, 27, 35, 33), (24, 25, 33, 32), (27, 26, 34, 35), (26, 24, 32, 34), (13, 15, 14, 12)])
me_cube_005.polygons.foreach_set('material_index', [0, 0, 0, 0, 0, 0, 0, 0, 0, 1, 1, 1, 1, 0, 0, 0, 0, 0, 0, 0, 0, 0, 0, 0, 0, 0, 0, 0, 0, 0, 0, 0, 0, 1])
me_cube_005.materials.append(mat_material_026)
me_cube_005.materials.append(mat_material_025)
me_cube_005.use_remesh_preserve_volume = False
me_cube_005.use_remesh_preserve_attributes = False
me_cube_005.use_mirror_vertex_groups = False
me_cube_005.update()
me_cube_001 = bpy.data.meshes.new('Cube.001')
me_cube_001.from_pydata([(-1.678, -1.171, -1.971), (-1.51, 0.1116, -1.971), (-0.2908, -1.348, -1.971), (-0.1227, -0.06504, -1.971), (-1.678, -1.171, -3.775), (-1.51, 0.1116, -3.775), (-0.1227, -0.06504, -3.775), (-0.2908, -1.348, -3.775), (-1.678, -1.171, -5.624), (-1.51, 0.1116, -5.624), (-0.1227, -0.06504, -5.624), (-0.2908, -1.348, -5.624), (-1.678, -1.171, -6.179), (-1.51, 0.1116, -6.179), (-0.1227, -0.06504, -6.179), (-0.2908, -1.348, -6.179), (-1.51, 0.1116, -3.884), (-1.678, -1.171, -3.884), (-0.2908, -1.348, -3.884), (-0.1227, -0.06504, -3.884), (-1.678, -1.171, -3.685), (-1.51, 0.1116, -3.685), (-0.1227, -0.06504, -3.685), (-0.2908, -1.348, -3.685), (-1.51, 0.1116, -3.944), (-0.2908, -1.348, -3.944), (-1.678, -1.171, -3.944), (-0.1227, -0.06504, -3.944), (-1.678, -1.171, -3.595), (-1.51, 0.1116, -3.595), (-0.1227, -0.06504, -3.595), (-0.2908, -1.348, -3.595), (-1.51, 0.1116, -4.033), (-0.2908, -1.348, -4.033), (-1.678, -1.171, -4.033), (-0.1227, -0.06504, -4.033)], [], [(28, 0, 1, 29), (29, 1, 3, 30), (30, 3, 2, 31), (31, 2, 0, 28), (3, 1, 0, 2), (34, 32, 9, 8), (35, 33, 11, 10), (32, 35, 10, 9), (33, 34, 8, 11), (8, 9, 13, 12), (10, 11, 15, 14), (9, 10, 14, 13), (11, 8, 12, 15), (7, 4, 17, 18), (5, 6, 19, 16), (6, 7, 18, 19), (4, 5, 16, 17), (7, 23, 20, 4), (6, 22, 23, 7), (5, 21, 22, 6), (4, 20, 21, 5), (18, 17, 26, 25), (16, 19, 27, 24), (19, 18, 25, 27), (17, 16, 24, 26), (23, 31, 28, 20), (22, 30, 31, 23), (21, 29, 30, 22), (20, 28, 29, 21), (25, 26, 34, 33), (24, 27, 35, 32), (27, 25, 33, 35), (26, 24, 32, 34), (15, 12, 13, 14)])
me_cube_001.polygons.foreach_set('material_index', [0, 0, 0, 0, 0, 0, 0, 0, 0, 1, 1, 0, 1, 0, 0, 0, 0, 0, 0, 0, 0, 0, 0, 0, 0, 0, 0, 0, 0, 0, 0, 0, 0, 1])
me_cube_001.materials.append(mat_material_023)
me_cube_001.materials.append(mat_material_022)
me_cube_001.use_remesh_preserve_volume = False
me_cube_001.use_remesh_preserve_attributes = False
me_cube_001.use_mirror_vertex_groups = False
me_cube_001.update()
me_cube_000 = bpy.data.meshes.new('Cube.000')
me_cube_000.from_pydata([(5.002, -1.899, 1.004), (5.002, -1.899, 2.243), (5.168, -0.6705, 1.004), (5.168, -0.6705, 2.243), (5.43, -1.957, 1.004), (5.43, -1.957, 2.243), (5.596, -0.7283, 1.004), (5.596, -0.7283, 2.243), (5.449, -1.822, 1.14), (5.449, -1.822, 2.107), (5.578, -0.8638, 1.14), (5.578, -0.8638, 2.107), (5.658, -1.85, 1.14), (5.658, -1.85, 2.107), (5.788, -0.8921, 1.14), (5.788, -0.8921, 2.107), (5.111, -1.093, 1.004), (5.111, -1.093, 2.243), (5.539, -1.151, 1.004), (5.539, -1.151, 2.243), (5.533, -1.193, 1.14), (5.533, -1.193, 2.107), (5.743, -1.222, 1.14), (5.743, -1.222, 2.107), (5.168, -0.6705, 1.933), (5.168, -0.6705, 1.623), (5.168, -0.6705, 1.313), (5.002, -1.899, 1.933), (5.002, -1.899, 1.623), (5.002, -1.899, 1.313), (5.596, -0.7283, 1.933), (5.596, -0.7283, 1.623), (5.596, -0.7283, 1.313), (5.43, -1.957, 1.933), (5.43, -1.957, 1.623), (5.43, -1.957, 1.313), (5.578, -0.8638, 1.865), (5.578, -0.8638, 1.623), (5.578, -0.8638, 1.382), (5.449, -1.822, 1.865), (5.449, -1.822, 1.623), (5.449, -1.822, 1.382), (5.788, -0.8921, 1.865), (5.788, -0.8921, 1.623), (5.788, -0.8921, 1.382), (5.658, -1.85, 1.865), (5.658, -1.85, 1.623), (5.658, -1.85, 1.382), (5.743, -1.222, 1.865), (5.743, -1.222, 1.623), (5.743, -1.222, 1.382), (5.048, -1.565, 2.243), (5.476, -1.622, 2.243), (5.484, -1.561, 2.107), (5.694, -1.589, 2.107), (5.048, -1.565, 1.004), (5.476, -1.622, 1.004), (5.484, -1.561, 1.14), (5.694, -1.589, 1.14), (5.694, -1.589, 1.382), (5.694, -1.589, 1.623), (5.694, -1.589, 1.865), (6.157, -1.652, 2.107), (6.121, -1.913, 2.107), (6.121, -1.913, 1.865), (6.157, -1.652, 1.865), (6.197, -0.9473, 2.107), (6.153, -1.277, 2.107), (6.197, -0.9473, 1.865), (6.153, -1.277, 1.865), (6.194, -0.9469, 1.865), (6.194, -0.9469, 1.623), (6.149, -1.276, 1.865), (6.149, -1.276, 1.623), (6.197, -0.9473, 1.623), (6.197, -0.9473, 1.382), (6.153, -1.277, 1.623), (6.153, -1.277, 1.382), (6.201, -0.9479, 1.382), (6.201, -0.9479, 1.14), (6.157, -1.277, 1.14), (6.157, -1.277, 1.382), (6.644, -1.717, 2.107), (6.609, -1.978, 2.107), (6.609, -1.978, 1.865), (6.644, -1.717, 1.865), (6.684, -1.013, 2.107), (6.64, -1.343, 2.107), (6.684, -1.013, 1.865), (6.64, -1.343, 1.865), (6.681, -1.013, 1.865), (6.681, -1.013, 1.623), (6.636, -1.342, 1.865), (6.636, -1.342, 1.623), (6.684, -1.013, 1.623), (6.684, -1.013, 1.382), (6.64, -1.343, 1.623), (6.64, -1.343, 1.382), (6.688, -1.014, 1.382), (6.688, -1.014, 1.14), (6.644, -1.343, 1.14), (6.644, -1.343, 1.382), (6.23, -0.9517, 1.382), (6.23, -0.9517, 1.14), (6.185, -1.281, 1.14), (6.185, -1.281, 1.382), (6.255, -0.9553, 1.382), (6.253, -0.9548, 1.14), (6.208, -1.284, 1.14), (6.21, -1.285, 1.382), (6.123, -1.273, 1.382), (6.168, -0.9434, 1.382), (6.123, -1.273, 1.14), (6.168, -0.9434, 1.14), (6.144, -0.9402, 1.382), (6.1, -1.27, 1.382), (6.1, -1.27, 1.14), (6.144, -0.9402, 1.14), (6.239, -0.953, 1.623), (6.239, -0.953, 1.382), (6.194, -1.282, 1.382), (6.194, -1.282, 1.623), (6.173, -0.9441, 1.382), (6.129, -1.274, 1.382), (6.129, -1.274, 1.623), (6.173, -0.9441, 1.623), (6.269, -0.957, 1.623), (6.224, -1.287, 1.382), (6.269, -0.957, 1.382), (6.224, -1.287, 1.623), (6.1, -1.27, 1.382), (6.144, -0.9402, 1.623), (6.144, -0.9402, 1.382), (6.1, -1.27, 1.623), (6.162, -0.9426, 1.865), (6.162, -0.9426, 1.623), (6.118, -1.272, 1.623), (6.118, -1.272, 1.865), (6.236, -0.9526, 1.865), (6.236, -0.9526, 1.623), (6.191, -1.282, 1.623), (6.191, -1.282, 1.865), (6.26, -0.9558, 1.865), (6.215, -1.285, 1.623), (6.26, -0.9558, 1.623), (6.215, -1.285, 1.865), (6.146, -0.9405, 1.623), (6.102, -1.27, 1.865), (6.146, -0.9405, 1.865), (6.102, -1.27, 1.623), (6.179, -1.28, 2.107), (6.223, -0.9508, 2.107), (6.223, -0.9508, 1.865), (6.179, -1.28, 1.865), (6.231, -1.287, 2.107), (6.231, -1.287, 1.865), (6.276, -0.958, 2.107), (6.276, -0.958, 1.865), (6.256, -1.291, 2.107), (6.256, -1.291, 1.865), (6.3, -0.9613, 2.107), (6.3, -0.9613, 1.865), (6.115, -1.272, 2.107), (6.16, -0.9423, 2.107), (6.16, -0.9423, 1.865), (6.115, -1.272, 1.865), (6.156, -1.917, 1.865), (6.156, -1.917, 2.107), (6.191, -1.656, 1.865), (6.191, -1.656, 2.107), (6.182, -1.921, 1.865), (6.218, -1.66, 1.865), (6.218, -1.66, 2.107), (6.182, -1.921, 2.107), (6.09, -1.908, 1.865), (6.09, -1.908, 2.107), (6.126, -1.647, 1.865), (6.126, -1.647, 2.107), (6.069, -1.906, 2.107), (6.069, -1.906, 1.865), (6.105, -1.644, 1.865), (6.105, -1.644, 2.107)], [], [(51, 1, 5, 52), (35, 4, 8, 41), (24, 3, 7, 30), (29, 0, 4, 35), (16, 2, 6, 18), (20, 10, 14, 22), (18, 6, 10, 20), (52, 5, 9, 53), (30, 7, 11, 36), (175, 174, 64, 63), (53, 9, 13, 54), (36, 11, 15, 42), (41, 8, 12, 47), (11, 21, 23, 15), (163, 162, 67, 66), (7, 19, 21, 11), (56, 18, 20, 57), (57, 20, 22, 58), (55, 16, 18, 56), (3, 17, 19, 7), (111, 110, 81, 78), (123, 122, 75, 77), (135, 134, 70, 71), (9, 39, 45, 13), (39, 40, 46, 45), (40, 41, 47, 46), (10, 38, 44, 14), (38, 37, 43, 44), (37, 36, 42, 43), (58, 59, 47, 12), (59, 60, 46, 47), (60, 61, 45, 46), (6, 32, 38, 10), (32, 31, 37, 38), (31, 30, 36, 37), (1, 27, 33, 5), (27, 28, 34, 33), (28, 29, 35, 34), (2, 26, 32, 6), (26, 25, 31, 32), (25, 24, 30, 31), (5, 33, 39, 9), (33, 34, 40, 39), (34, 35, 41, 40), (49, 48, 61, 60), (50, 49, 60, 59), (22, 50, 59, 58), (0, 55, 56, 4), (8, 57, 58, 12), (4, 56, 57, 8), (21, 53, 54, 23), (48, 23, 54, 61), (19, 52, 53, 21), (17, 51, 52, 19), (128, 126, 94, 95), (174, 176, 65, 64), (176, 177, 62, 65), (177, 175, 63, 62), (161, 160, 86, 88), (164, 163, 66, 68), (162, 165, 69, 67), (165, 164, 68, 69), (144, 142, 90, 91), (137, 136, 73, 72), (136, 135, 71, 73), (134, 137, 72, 70), (173, 170, 84, 83), (125, 124, 76, 74), (122, 125, 74, 75), (124, 123, 77, 76), (160, 158, 87, 86), (110, 112, 80, 81), (112, 113, 79, 80), (113, 111, 78, 79), (85, 82, 83, 84), (88, 86, 87, 89), (91, 90, 92, 93), (95, 94, 96, 97), (99, 98, 101, 100), (170, 171, 85, 84), (145, 143, 93, 92), (107, 106, 98, 99), (158, 159, 89, 87), (129, 127, 97, 96), (171, 172, 82, 85), (143, 144, 91, 93), (108, 107, 99, 100), (159, 161, 88, 89), (127, 128, 95, 97), (142, 145, 92, 90), (109, 108, 100, 101), (126, 129, 96, 94), (106, 109, 101, 98), (172, 173, 83, 82), (78, 81, 105, 102), (81, 80, 104, 105), (80, 79, 103, 104), (79, 78, 102, 103), (102, 105, 109, 106), (105, 104, 108, 109), (104, 103, 107, 108), (103, 102, 106, 107), (117, 114, 111, 113), (116, 117, 113, 112), (115, 116, 112, 110), (114, 115, 110, 111), (44, 50, 115, 114), (50, 22, 116, 115), (22, 14, 117, 116), (14, 44, 114, 117), (74, 76, 121, 118), (77, 75, 119, 120), (76, 77, 120, 121), (75, 74, 118, 119), (133, 130, 123, 124), (132, 131, 125, 122), (131, 133, 124, 125), (130, 132, 122, 123), (118, 121, 129, 126), (120, 119, 128, 127), (121, 120, 127, 129), (119, 118, 126, 128), (50, 44, 132, 130), (43, 49, 133, 131), (44, 43, 131, 132), (49, 50, 130, 133), (148, 147, 137, 134), (149, 146, 135, 136), (147, 149, 136, 137), (146, 148, 134, 135), (70, 72, 141, 138), (73, 71, 139, 140), (72, 73, 140, 141), (71, 70, 138, 139), (138, 141, 145, 142), (140, 139, 144, 143), (141, 140, 143, 145), (139, 138, 142, 144), (43, 42, 148, 146), (48, 49, 149, 147), (49, 43, 146, 149), (42, 48, 147, 148), (69, 68, 152, 153), (67, 69, 153, 150), (66, 67, 150, 151), (68, 66, 151, 152), (153, 152, 157, 155), (150, 153, 155, 154), (151, 150, 154, 156), (152, 151, 156, 157), (155, 157, 161, 159), (154, 155, 159, 158), (156, 154, 158, 160), (157, 156, 160, 161), (48, 42, 164, 165), (23, 48, 165, 162), (42, 15, 163, 164), (15, 23, 162, 163), (62, 63, 167, 169), (65, 62, 169, 168), (64, 65, 168, 166), (63, 64, 166, 167), (169, 167, 173, 172), (168, 169, 172, 171), (166, 168, 171, 170), (167, 166, 170, 173), (181, 178, 175, 177), (180, 181, 177, 176), (179, 180, 176, 174), (178, 179, 174, 175), (13, 45, 179, 178), (45, 61, 180, 179), (61, 54, 181, 180), (54, 13, 178, 181), (2, 16, 55, 0, 29, 28, 27, 1, 51, 17, 3, 24, 25, 26)])
me_cube_000.polygons.foreach_set('material_index', [1, 1, 1, 1, 1, 2, 1, 1, 1, 2, 2, 2, 2, 2, 2, 1, 1, 2, 1, 1, 2, 2, 2, 2, 2, 2, 2, 2, 2, 2, 2, 2, 1, 1, 1, 1, 1, 1, 1, 1, 1, 1, 1, 1, 2, 2, 2, 1, 2, 1, 2, 2, 1, 1, 2, 2, 2, 2, 2, 2, 2, 2, 2, 2, 2, 2, 2, 2, 2, 2, 2, 2, 2, 2, 2, 2, 2, 2, 2, 2, 2, 2, 2, 2, 2, 2, 2, 2, 2, 2, 2, 2, 2, 2, 2, 2, 2, 2, 2, 2, 2, 2, 2, 2, 2, 2, 2, 2, 2, 2, 2, 2, 2, 2, 2, 2, 2, 2, 2, 2, 2, 2, 2, 2, 2, 2, 2, 2, 2, 2, 2, 2, 2, 2, 2, 2, 2, 2, 2, 2, 2, 2, 2, 2, 2, 2, 2, 2, 2, 2, 2, 2, 2, 2, 2, 2, 2, 2, 2, 2, 2, 2, 2, 2, 2, 2, 2, 2, 2, 2, 2, 2, 2, 2, 1])
me_cube_000.materials.append(mat_material_029)
me_cube_000.materials.append(mat_material_028)
me_cube_000.materials.append(mat_material_027)
me_cube_000.use_remesh_preserve_volume = False
me_cube_000.use_remesh_preserve_attributes = False
me_cube_000.use_mirror_vertex_groups = False
me_cube_000.update()
me_runner_1__002 = bpy.data.meshes.new('runner(1).002')
me_runner_1__002.from_pydata([(1.215, -1.986, 0.2414), (-1.363, -1.986, -0.1007), (-1.363, -1.026, -0.1007), (1.215, -1.026, 0.2414), (-1.534, -1.986, 1.188), (-1.534, -1.026, 1.188), (1.044, -1.026, 1.53), (1.044, -1.986, 1.53)], [], [(0, 1, 2, 3), (1, 4, 5, 2), (4, 7, 6, 5), (7, 0, 3, 6), (1, 0, 7, 4), (5, 6, 3, 2)])
_uv = me_runner_1__002.uv_layers.new(name='UVMap')
_uv.uv.foreach_set('vector', [0.2952, 0.2494, 0.1656, 0.2494, 0.1656, 0.2019, 0.2952, 0.2019, 0.384, 0.2495, 0.3191, 0.2495, 0.3191, 0.2019, 0.384, 0.2019, 0.01197, 0.01188, 0.1416, 0.01188, 0.1416, 0.05939, 0.01197, 0.05939, 0.4727, 0.2495, 0.4079, 0.2495, 0.4079, 0.2019, 0.4727, 0.2019, 0.2543, 0.7503, 0.2543, 0.879, 0.1895, 0.879, 0.1895, 0.7503, 0.01197, 0.05939, 0.1416, 0.05939, 0.4079, 0.2019, 0.1656, 0.2019])
me_runner_1__002.materials.append(mat_material_017)
me_runner_1__002.use_remesh_preserve_volume = False
me_runner_1__002.use_remesh_preserve_attributes = False
me_runner_1__002.use_mirror_vertex_groups = False
me_runner_1__002.update()
me_runner_1__002.normals_split_custom_set([tuple(v) for v in zip(*[iter([0.1316, 0.0, -0.9913, 0.1316, 0.0, -0.9913, 0.1316, 0.0, -0.9913, 0.1316, 0.0, -0.9913, -0.9913, 0.0, -0.1316, -0.9913, 0.0, -0.1316, -0.9913, 0.0, -0.1316, -0.9913, 0.0, -0.1316, -0.1316, -4.925e-07, 0.9913, -0.1316, -4.925e-07, 0.9913, -0.1316, -4.925e-07, 0.9913, -0.1316, -4.925e-07, 0.9913, 0.9913, -9.552e-08, 0.1316, 0.9913, -9.552e-08, 0.1316, 0.9913, -9.552e-08, 0.1316, 0.9913, -9.552e-08, 0.1316, 0.0, -1.0, 0.0, 0.0, -1.0, 0.0, 0.0, -1.0, 0.0, 0.0, -1.0, 0.0, 0.0, 1.0, 0.0, 0.0, 1.0, 0.0, 0.0, 1.0, 0.0, 0.0, 1.0, 0.0])] * 3)])
me_runner_1__001 = bpy.data.meshes.new('runner(1).001')
me_runner_1__001.from_pydata([(-1.363, -1.026, -0.1007), (1.215, -1.026, 0.2414), (-1.534, -1.026, 1.188), (-1.534, 2.814, 1.188), (1.044, 2.814, 1.53), (1.215, 2.814, 0.2414), (-1.363, 2.814, -0.1007), (1.044, -1.026, 1.53)], [], [(3, 4, 5, 6), (0, 1, 7, 2), (2, 7, 4, 3), (1, 0, 6, 5), (7, 1, 5, 4), (0, 2, 3, 6)])
_uv = me_runner_1__001.uv_layers.new(name='UVMap')
_uv.uv.foreach_set('vector', [0.8082, 0.6099, 0.8082, 0.4812, 0.873, 0.4812, 0.873, 0.6099, 0.8062, 0.7968, 0.8062, 0.6681, 0.871, 0.6681, 0.871, 0.7968, 0.01197, 0.05939, 0.1416, 0.05939, 0.1416, 0.2494, 0.01197, 0.2494, 0.2952, 0.2019, 0.1656, 0.2019, 0.1656, 0.01188, 0.2952, 0.01188, 0.4727, 0.2019, 0.4079, 0.2019, 0.4079, 0.01188, 0.4727, 0.01188, 0.384, 0.2019, 0.3191, 0.2019, 0.3191, 0.01188, 0.384, 0.01188])
me_runner_1__001.materials.append(mat_material_017)
me_runner_1__001.use_remesh_preserve_volume = False
me_runner_1__001.use_remesh_preserve_attributes = False
me_runner_1__001.use_mirror_vertex_groups = False
me_runner_1__001.update()
me_runner_1__001.normals_split_custom_set([tuple(v) for v in zip(*[iter([0.0, 1.0, 0.0, 0.0, 1.0, 0.0, 0.0, 1.0, 0.0, 0.0, 1.0, 0.0, 0.0, -1.0, 0.0, 0.0, -1.0, 0.0, 0.0, -1.0, 0.0, 0.0, -1.0, 0.0, -0.1316, 0.0, 0.9913, -0.1316, 0.0, 0.9913, -0.1316, 0.0, 0.9913, -0.1316, 0.0, 0.9913, 0.1316, 1.289e-07, -0.9913, 0.1316, 1.289e-07, -0.9913, 0.1316, 1.289e-07, -0.9913, 0.1316, 1.289e-07, -0.9913, 0.9913, 0.0, 0.1316, 0.9913, 0.0, 0.1316, 0.9913, 0.0, 0.1316, 0.9913, 0.0, 0.1316, -0.9913, 4.776e-08, -0.1316, -0.9913, 4.776e-08, -0.1316, -0.9913, 4.776e-08, -0.1316, -0.9913, 4.776e-08, -0.1316])] * 3)])
me_runner_1__000 = bpy.data.meshes.new('runner(1).000')
me_runner_1__000.from_pydata([(-1.282, 4.414, 1.574), (0.7004, 4.414, 1.838), (0.9635, 4.414, -0.145), (-1.019, 4.414, -0.4081), (0.9635, 4.814, -0.145), (0.7004, 4.814, 1.838), (-1.282, 4.814, 1.574), (-1.019, 4.814, -0.4081), (-1.019, 2.814, -0.4081), (-1.282, 2.814, 1.574), (0.7004, 2.814, 1.838), (0.9635, 2.814, -0.145)], [], [(0, 1, 2, 3), (1, 2, 4, 5), (6, 5, 4, 7), (8, 9, 0, 3), (2, 3, 7, 4), (3, 0, 6, 7), (0, 1, 5, 6), (10, 11, 2, 1), (8, 11, 10, 9), (9, 10, 1, 0), (2, 11, 8, 3)])
me_runner_1__000.polygons.foreach_set('material_index', [0, 1, 1, 0, 1, 1, 1, 0, 0, 0, 0])
_uv = me_runner_1__000.uv_layers.new(name='UVMap')
_uv.uv.foreach_set('vector', [0.6742, 0.2336, 0.6742, 0.1346, 0.7739, 0.1346, 0.7739, 0.2336, 0.1895, 0.7068, 0.2892, 0.7068, 0.2892, 0.7266, 0.1895, 0.7266, 0.6742, 0.1109, 0.6742, 0.01188, 0.7739, 0.01188, 0.7739, 0.1109, 0.2892, 0.6038, 0.1895, 0.6038, 0.1895, 0.5246, 0.2892, 0.5246, 0.7031, 0.2732, 0.7031, 0.3722, 0.6831, 0.3722, 0.6831, 0.2732, 0.2892, 0.5246, 0.1895, 0.5246, 0.1895, 0.5048, 0.2892, 0.5048, 0.7045, 0.4812, 0.7045, 0.5802, 0.6846, 0.5802, 0.6846, 0.4812, 0.1895, 0.6276, 0.2892, 0.6276, 0.2892, 0.7068, 0.1895, 0.7068, 0.5076, 0.6705, 0.5076, 0.7695, 0.4079, 0.7695, 0.4079, 0.6705, 0.7843, 0.4812, 0.7843, 0.5802, 0.7045, 0.5802, 0.7045, 0.4812, 0.7031, 0.2732, 0.7828, 0.2732, 0.7828, 0.3722, 0.7031, 0.3722])
me_runner_1__000.materials.append(mat_material_016)
me_runner_1__000.materials.append(mat_material_015)
me_runner_1__000.use_remesh_preserve_volume = False
me_runner_1__000.use_remesh_preserve_attributes = False
me_runner_1__000.use_mirror_vertex_groups = False
me_runner_1__000.update()
me_runner_1__000.normals_split_custom_set([tuple(v) for v in zip(*[iter([0.0, 1.0, 0.0, 0.0, 1.0, 0.0, 0.0, 1.0, 0.0, 0.0, 1.0, 0.0, 0.9913, -1.49e-07, 0.1316, 0.9913, -1.49e-07, 0.1316, 0.9913, -1.49e-07, 0.1316, 0.9913, -1.49e-07, 0.1316, 0.0, 1.0, 0.0, 0.0, 1.0, 0.0, 0.0, 1.0, 0.0, 0.0, 1.0, 0.0, -0.9913, 0.0, -0.1316, -0.9913, 0.0, -0.1316, -0.9913, 0.0, -0.1316, -0.9913, 0.0, -0.1316, 0.1316, 1.238e-06, -0.9913, 0.1316, 1.238e-06, -0.9913, 0.1316, 1.238e-06, -0.9913, 0.1316, 1.238e-06, -0.9913, -0.9913, 0.0, -0.1316, -0.9913, 0.0, -0.1316, -0.9913, 0.0, -0.1316, -0.9913, 0.0, -0.1316, -0.1316, 0.0, 0.9913, -0.1316, 0.0, 0.9913, -0.1316, 0.0, 0.9913, -0.1316, 0.0, 0.9913, 0.9913, 0.0, 0.1316, 0.9913, 0.0, 0.1316, 0.9913, 0.0, 0.1316, 0.9913, 0.0, 0.1316, 0.0, -1.0, 1.192e-07, 0.0, -1.0, 1.192e-07, 0.0, -1.0, 1.192e-07, 0.0, -1.0, 1.192e-07, -0.1316, 0.0, 0.9913, -0.1316, 0.0, 0.9913, -0.1316, 0.0, 0.9913, -0.1316, 0.0, 0.9913, 0.1316, 0.0, -0.9913, 0.1316, 0.0, -0.9913, 0.1316, 0.0, -0.9913, 0.1316, 0.0, -0.9913])] * 3)])
me_plane_001 = bpy.data.meshes.new('Plane.001')
me_plane_001.from_pydata([(-1.0, -1.0, 0.0), (1.0, -1.0, 0.0), (-1.0, 1.0, 0.0), (1.0, 1.0, 0.0)], [], [(0, 1, 3, 2)])
me_plane_001.use_remesh_preserve_volume = False
me_plane_001.use_remesh_preserve_attributes = False
me_plane_001.use_mirror_vertex_groups = False
me_plane_001.update()
arm_armature_001 = bpy.data.armatures.new('Armature.001')  # bones are not reproduced

# ---- objects
ob_armature = bpy.data.objects.new('Armature', arm_armature_001)
ob_cube = bpy.data.objects.new('Cube', me_cube_006)
ob_cube_001 = bpy.data.objects.new('Cube.001', me_cube_005)
ob_cube_002 = bpy.data.objects.new('Cube.002', me_cube_001)
ob_cube_004 = bpy.data.objects.new('Cube.004', me_cube_000)
ob_runner_1__000 = bpy.data.objects.new('runner(1).000', me_runner_1__002)
ob_runner_1__004 = bpy.data.objects.new('runner(1).004', me_runner_1__001)
ob_runner_1__005 = bpy.data.objects.new('runner(1).005', me_runner_1__000)
ob_camera = bpy.data.objects.new('Camera', cam_camera_001)
ob_plane = bpy.data.objects.new('Plane', me_plane_001)
ob_sun = bpy.data.objects.new('Sun', light_sun_001)

# ---- transforms, parenting, visibility, modifiers, constraints
ob_armature.location = (-0.1824, -0.6798, -1.96)
ob_armature.show_in_front = True
ob_armature.lineart.crease_threshold = 0.0
ob_cube.parent = ob_armature
ob_cube.matrix_parent_inverse = Matrix(((1.0, 0.0, 0.0, 0.1824), (0.0, 1.0, 2.98e-08, 0.6798), (0.0, 0.0, 1.0, 1.96), (0.0, 0.0, 0.0, 1.0)))
ob_cube.location = (-0.05221, -0.02475, 0.0)
ob_cube.rotation_euler = (0.0, -0.0, -0.16)
ob_cube.lineart.crease_threshold = 0.0
_vg = ob_cube.vertex_groups.new(name='left arm 1')
for _i, _w in zip([132, 133, 134, 135, 136, 137, 138, 139, 156, 157, 158, 159, 160, 161, 162, 163, 164, 165, 166, 167, 168, 169, 170, 171, 172, 173, 174, 175, 176, 177, 178, 179, 180, 181, 182, 183, 192, 193, 194, 195, 196, 197, 198, 199, 200, 201, 202, 203, 204, 205, 206, 207, 208, 209, 210, 211, 212, 213, 214, 215, 240, 241, 242, 243, 244, 245, 246, 247, 248, 249, 250, 251, 252, 253, 254, 255, 256, 257, 258, 259, 260, 261, 262, 263, 264, 265, 266, 267, 268, 269, 270, 271, 272, 273, 274, 275, 279, 280, 281, 282, 283, 288, 289, 290, 291, 292, 293, 294, 295, 296, 297, 298, 303, 304, 305, 306, 307, 308], [0.9877, 0.9861, 0.9881, 0.9855, 0.5744, 0.5687, 0.5748, 0.5699, 0.4084, 0.4019, 0.4036, 0.41, 0.7162, 0.7073, 0.7192, 0.7096, 0.2653, 0.261, 0.2549, 0.271, 0.8128, 0.806, 0.802, 0.8173, 0.1726, 0.1686, 0.1602, 0.1804, 0.8613, 0.8544, 0.8497, 0.8665, 0.9907, 0.988, 0.5892, 0.5803, 0.3981, 0.3944, 0.725, 0.7395, 0.2508, 0.2412, 0.8367, 0.8204, 0.1578, 0.1458, 0.8848, 0.8678, 0.9891, 0.9897, 0.988, 0.9879, 0.9899, 0.9894, 0.5777, 0.5879, 0.582, 0.5773, 0.5895, 0.5824, 0.3934, 0.3852, 0.3957, 0.4042, 0.3963, 0.4023, 0.7236, 0.7419, 0.7315, 0.7197, 0.7355, 0.7268, 0.2413, 0.2292, 0.2466, 0.26, 0.2461, 0.2553, 0.815, 0.831, 0.8229, 0.8206, 0.8387, 0.8292, 0.1457, 0.1334, 0.1521, 0.1678, 0.1525, 0.162, 0.8626, 0.8782, 0.8708, 0.869, 0.8864, 0.8777, 0.9935, 0.9962, 0.995, 0.9897, 0.5771, 0.3942, 0.721, 0.7345, 0.242, 0.8319, 0.8166, 0.1466, 0.8802, 0.8643, 0.9874, 0.5852, 0.3976, 0.251, 0.158, 0.9938, 0.995, 0.9926]): _vg.add([_i], _w, 'REPLACE')
_vg = ob_cube.vertex_groups.new(name='right arm 2.001')
for _i, _w in zip([136, 137, 138, 139, 140, 141, 142, 143, 144, 145, 146, 147, 148, 149, 150, 151, 152, 153, 154, 155, 156, 157, 158, 159, 160, 161, 162, 163, 164, 165, 166, 167, 168, 169, 170, 171, 172, 173, 174, 175, 176, 177, 178, 179, 182, 183, 184, 185, 186, 187, 188, 189, 190, 191, 192, 193, 194, 195, 196, 197, 198, 199, 200, 201, 202, 203, 210, 211, 212, 213, 214, 215, 216, 217, 218, 219, 220, 221, 222, 223, 224, 225, 226, 227, 228, 229, 230, 231, 232, 233, 234, 235, 236, 237, 238, 239, 240, 241, 242, 243, 244, 245, 246, 247, 248, 249, 250, 251, 252, 253, 254, 255, 256, 257, 258, 259, 260, 261, 262, 263, 264, 265, 266, 267, 268, 269, 270, 271, 272, 273, 274, 275, 278, 283, 284, 285, 286, 287, 288, 289, 290, 291, 292, 293, 294, 295, 296, 298, 299, 300, 301, 302, 303, 304, 305, 309, 310, 311], [0.4242, 0.429, 0.4219, 0.4263, 0.9477, 0.9107, 0.869, 0.8647, 0.859, 0.6459, 0.5425, 0.5266, 0.7921, 0.5209, 0.3871, 0.3758, 0.6312, 0.06032, 0.05759, 0.05215, 0.587, 0.5962, 0.5932, 0.5847, 0.2817, 0.2902, 0.2799, 0.2889, 0.7281, 0.7344, 0.7423, 0.7216, 0.1859, 0.193, 0.1964, 0.1821, 0.8188, 0.8256, 0.8363, 0.8101, 0.1377, 0.1448, 0.1491, 0.1331, 0.4087, 0.4169, 0.9033, 0.8914, 0.6048, 0.5514, 0.5112, 0.4431, 0.1088, 0.05917, 0.5979, 0.6025, 0.2732, 0.2591, 0.7436, 0.7544, 0.1624, 0.1784, 0.8349, 0.8484, 0.1146, 0.1313, 0.4189, 0.4091, 0.4148, 0.4209, 0.4093, 0.4164, 0.8691, 0.8766, 0.8698, 0.9293, 0.9516, 0.9532, 0.5116, 0.5187, 0.5174, 0.6694, 0.8003, 0.8477, 0.3999, 0.4092, 0.3935, 0.5618, 0.6969, 0.784, 0.01899, 0.01834, 0.02532, 0.07755, 0.3492, 0.6443, 0.6049, 0.6131, 0.6019, 0.5909, 0.5994, 0.5931, 0.2753, 0.2573, 0.2677, 0.278, 0.2626, 0.2711, 0.7563, 0.7684, 0.7499, 0.7331, 0.7477, 0.7382, 0.1835, 0.1677, 0.1758, 0.1786, 0.1607, 0.1702, 0.8513, 0.8635, 0.8434, 0.8233, 0.8395, 0.8295, 0.1363, 0.1208, 0.1282, 0.1304, 0.1132, 0.1219, 0.03473, 0.4205, 0.9077, 0.5993, 0.4928, 0.05845, 0.6037, 0.2774, 0.2645, 0.7551, 0.1675, 0.1824, 0.8496, 0.1193, 0.135, 0.4133, 0.9411, 0.822, 0.7525, 0.6393, 0.599, 0.7443, 0.8358, 0.5605, 0.2691, 0.04074]): _vg.add([_i], _w, 'REPLACE')
_vg = ob_cube.vertex_groups.new(name='right arm 1')
for _i, _w in zip([0, 1, 2, 3, 4, 5, 6, 7, 12, 13, 14, 15, 16, 17, 18, 19, 20, 21, 22, 23, 24, 25, 26, 27, 28, 29, 30, 31, 32, 33, 34, 35, 36, 37, 38, 39, 42, 43, 44, 45, 46, 47, 48, 49, 50, 51, 52, 53, 54, 55, 56, 57, 58, 59, 60, 61, 62, 63, 64, 65, 72, 73, 74, 75, 76, 77, 78, 79, 80, 81, 82, 83, 84, 85, 86, 87, 88, 89, 90, 91, 92, 93, 94, 95, 96, 97, 98, 99, 100, 101, 102, 103, 104, 105, 106, 107, 108, 109, 110, 111, 112, 114, 115, 116, 117, 118, 119, 120, 121, 122, 123, 124, 126, 127, 128, 129, 130, 131, 432, 433, 434, 435, 436, 437, 438, 439, 440, 441, 442, 443, 444, 445, 446, 447, 448, 449, 450, 451, 452, 453, 454, 455, 456, 457, 458, 459], [0.9877, 0.9859, 0.9885, 0.985, 0.5248, 0.5126, 0.5713, 0.5644, 0.4105, 0.3642, 0.3593, 0.4095, 0.7093, 0.6991, 0.6924, 0.6753, 0.2709, 0.229, 0.2281, 0.2739, 0.8044, 0.7865, 0.7926, 0.8045, 0.1799, 0.1449, 0.1406, 0.1853, 0.8523, 0.8424, 0.8398, 0.8605, 0.9912, 0.9879, 0.584, 0.5686, 0.3918, 0.3953, 0.7127, 0.7324, 0.2482, 0.2445, 0.8295, 0.8093, 0.1574, 0.15, 0.8777, 0.8575, 0.9893, 0.99, 0.9879, 0.9878, 0.9901, 0.9897, 0.5724, 0.5812, 0.577, 0.5098, 0.5082, 0.5128, 0.3409, 0.3245, 0.3436, 0.4063, 0.4006, 0.4057, 0.6863, 0.7032, 0.6956, 0.7107, 0.7244, 0.7177, 0.2051, 0.1882, 0.2098, 0.2663, 0.2553, 0.2631, 0.8045, 0.8187, 0.8123, 0.8021, 0.8229, 0.8132, 0.1204, 0.1057, 0.1257, 0.1762, 0.1637, 0.1718, 0.8515, 0.8656, 0.8597, 0.8595, 0.8811, 0.8712, 0.994, 0.9977, 0.9958, 0.9902, 0.5169, 0.3831, 0.6871, 0.7312, 0.2309, 0.8305, 0.7982, 0.1365, 0.8797, 0.8533, 0.9872, 0.5787, 0.3553, 0.2236, 0.1401, 0.9943, 0.9957, 0.9927, 0.6317, 0.6086, 0.6403, 0.594, 0.6406, 0.6582, 0.6042, 0.6057, 0.598, 0.6474, 0.6528, 0.6415, 0.602, 0.6549, 0.08996, 0.07246, 0.07028, 0.09263, 0.07869, 0.07498, 0.06283, 0.05283, 0.06022, 0.08592, 0.08185, 0.08811, 0.06823, 0.07007]): _vg.add([_i], _w, 'REPLACE')
_vg = ob_cube.vertex_groups.new(name='right arm 2')
for _i, _w in zip([4, 5, 6, 7, 8, 9, 10, 11, 12, 13, 14, 15, 16, 17, 18, 19, 20, 21, 22, 23, 24, 25, 26, 27, 28, 29, 30, 31, 32, 33, 34, 35, 38, 39, 40, 41, 42, 43, 44, 45, 46, 47, 48, 49, 50, 51, 52, 53, 60, 61, 62, 63, 64, 65, 66, 67, 68, 69, 70, 71, 72, 73, 74, 75, 76, 77, 78, 79, 80, 81, 82, 83, 84, 85, 86, 87, 88, 89, 90, 91, 92, 93, 94, 95, 96, 97, 98, 99, 100, 101, 102, 103, 104, 105, 106, 107, 112, 113, 114, 115, 116, 117, 118, 119, 120, 121, 122, 124, 125, 126, 127, 128, 432, 433, 434, 435, 436, 437, 438, 439, 440, 441, 442, 443, 444, 445, 446, 447, 448, 449, 450, 451, 452, 453, 454, 455, 456, 457, 458, 459], [0.474, 0.4853, 0.4253, 0.4317, 0.9453, 0.9079, 0.8703, 0.8666, 0.5846, 0.6339, 0.6376, 0.585, 0.2884, 0.2983, 0.3068, 0.3234, 0.7222, 0.7666, 0.7692, 0.7184, 0.1941, 0.2126, 0.2057, 0.195, 0.8111, 0.8492, 0.856, 0.8049, 0.1466, 0.157, 0.1589, 0.1391, 0.4138, 0.4285, 0.9036, 0.8923, 0.604, 0.6015, 0.2853, 0.2661, 0.7459, 0.7508, 0.1695, 0.1894, 0.8351, 0.844, 0.1216, 0.1415, 0.4239, 0.4154, 0.4195, 0.4888, 0.4909, 0.4862, 0.8717, 0.8797, 0.8721, 0.9258, 0.9479, 0.9502, 0.6576, 0.674, 0.6541, 0.5884, 0.5947, 0.5894, 0.3128, 0.2962, 0.3038, 0.2868, 0.2734, 0.28, 0.7927, 0.8096, 0.7869, 0.7264, 0.7381, 0.73, 0.1939, 0.1798, 0.1862, 0.1973, 0.1767, 0.1864, 0.8766, 0.8914, 0.8699, 0.8144, 0.8278, 0.8193, 0.1472, 0.1333, 0.1392, 0.14, 0.1186, 0.1285, 0.481, 0.9056, 0.6148, 0.3115, 0.2679, 0.7662, 0.1689, 0.2009, 0.8597, 0.1198, 0.146, 0.4199, 0.9393, 0.6414, 0.7717, 0.8537, 0.365, 0.3904, 0.3568, 0.4044, 0.3569, 0.3399, 0.395, 0.3935, 0.4008, 0.3498, 0.3444, 0.3553, 0.3962, 0.3439, 0.8407, 0.8785, 0.9006, 0.8358, 0.8637, 0.8738, 0.8979, 0.9196, 0.9134, 0.8457, 0.8538, 0.8431, 0.8995, 0.8797]): _vg.add([_i], _w, 'REPLACE')
_vg = ob_cube.vertex_groups.new(name='hip')
_vg = ob_cube.vertex_groups.new(name='body')
_vg = ob_cube.vertex_groups.new(name='head')
_vg = ob_cube.vertex_groups.new(name='right arm 2.003')
for _i, _w in zip([144, 148, 152, 226, 227, 231, 232, 233, 238, 239, 301, 302, 309, 310], [0.02966, 0.06267, 0.1689, 0.03247, 0.03233, 0.004677, 0.08059, 0.06298, 0.2568, 0.1156, 0.01673, 0.05282, 0.05116, 0.07609]): _vg.add([_i], _w, 'REPLACE')
_vg = ob_cube.vertex_groups.new(name='Bone.010')
for _i, _w in zip([141, 144, 145, 147, 148, 149, 151, 152, 153, 187, 189, 191, 219, 220, 225, 226, 227, 231, 232, 233, 237, 238, 239, 276, 284, 285, 286, 287, 301, 302, 309, 310, 311, 312, 313, 314, 315, 333, 334, 416, 417, 418, 419, 420, 421, 422, 423, 424, 425, 426, 427, 428, 429, 430, 431], [0.058, 0.01783, 0.295, 0.003841, 0.03914, 0.4197, 0.01439, 0.06586, 0.9163, 0.08974, 0.09565, 0.05457, 0.04299, 0.001298, 0.2764, 0.1252, 0.05902, 0.3782, 0.1791, 0.08847, 0.8764, 0.3054, 0.1251, 0.04112, 0.05045, 0.2922, 0.3875, 0.8767, 0.007365, 0.05333, 0.1257, 0.3743, 0.8456, 0.58, 0.5786, 0.5834, 0.5863, 0.07694, 0.07447, 0.3386, 0.3485, 0.3329, 0.3431, 0.1837, 0.1736, 0.1914, 0.2006, 0.7498, 0.7394, 0.756, 0.7436, 0.8316, 0.844, 0.8513, 0.8369]): _vg.add([_i], _w, 'REPLACE')
_vg = ob_cube.vertex_groups.new(name='Bone.011')
for _i, _w in zip([312, 313, 314, 315, 332, 333, 334, 335, 416, 417, 418, 419, 420, 421, 422, 423, 424, 425, 426, 427, 428, 429, 430, 431], [0.4164, 0.4186, 0.4132, 0.4099, 0.9771, 0.9227, 0.9251, 0.9785, 0.6595, 0.6498, 0.665, 0.6548, 0.8152, 0.8253, 0.8074, 0.7984, 0.2451, 0.2566, 0.2382, 0.2509, 0.1632, 0.1493, 0.141, 0.1561]): _vg.add([_i], _w, 'REPLACE')
_vg = ob_cube.vertex_groups.new(name='Bone.012')
for _i, _w in zip([143, 145, 147, 149, 151, 155, 185, 187, 189, 191, 216, 222, 223, 228, 229, 234, 276, 277, 285, 286, 287, 310, 311, 316, 317, 318, 319, 322, 338, 387, 397, 400, 401, 402, 403, 404, 405, 406, 407, 408, 409, 410, 411, 412, 413, 414, 415], [0.05388, 0.0139, 0.2433, 0.01095, 0.3607, 0.8132, 0.04708, 0.2746, 0.3844, 0.8372, 0.02796, 0.168, 0.06674, 0.1503, 0.05552, 0.1544, 0.7268, 0.08031, 0.0767, 0.09063, 0.04366, 0.01754, 0.04879, 0.7012, 0.7172, 0.6723, 0.7117, 0.01193, 0.0009581, 0.04231, 0.05584, 0.6091, 0.5981, 0.5773, 0.6049, 0.3066, 0.303, 0.3161, 0.3053, 0.1946, 0.1913, 0.2101, 0.2031, 0.8395, 0.8195, 0.7742, 0.831]): _vg.add([_i], _w, 'REPLACE')
_vg = ob_cube.vertex_groups.new(name='Bone.013')
for _i, _w in zip([316, 317, 318, 319, 336, 337, 338, 339, 400, 401, 402, 403, 404, 405, 406, 407, 408, 409, 410, 411, 412, 413, 414, 415], [0.2837, 0.2729, 0.2827, 0.272, 0.9763, 0.9781, 0.9734, 0.9807, 0.3834, 0.3901, 0.3895, 0.3828, 0.6894, 0.6906, 0.6773, 0.678, 0.8028, 0.8045, 0.7852, 0.7863, 0.1462, 0.1596, 0.1583, 0.145]): _vg.add([_i], _w, 'REPLACE')
_vg = ob_cube.vertex_groups.new(name='Bone.014')
for _i, _w in zip([143, 147, 151, 155, 187, 189, 191, 216, 222, 223, 224, 228, 229, 230, 234, 235, 238, 276, 277, 278, 309, 310, 318, 320, 321, 322, 323, 326, 340, 341, 342, 343, 374, 383, 384, 385, 386, 387, 388, 389, 390, 391, 392, 393, 394, 395, 396, 397, 398, 399, 402, 414], [0.009963, 0.1335, 0.1668, 0.09744, 0.05352, 0.0513, 0.011, 0.01271, 0.1695, 0.1058, 0.03466, 0.2814, 0.1196, 0.04296, 0.7175, 0.1374, 0.01364, 0.1658, 0.6527, 0.07458, 0.0486, 0.1314, 0.02574, 0.6388, 0.6178, 0.6321, 0.6484, 0.0003914, 0.03377, 0.0455, 0.138, 0.1397, 0.01961, 0.04927, 0.7502, 0.7179, 0.7614, 0.7359, 0.4405, 0.4296, 0.4417, 0.4341, 0.2902, 0.2799, 0.2836, 0.2766, 0.7581, 0.7776, 0.7978, 0.8091, 0.005908, 0.05703]): _vg.add([_i], _w, 'REPLACE')
_vg = ob_cube.vertex_groups.new(name='Bone.015')
for _i, _w in zip([320, 321, 322, 323, 340, 341, 342, 343, 384, 385, 386, 387, 388, 389, 390, 391, 392, 393, 394, 395, 396, 397, 398, 399], [0.3401, 0.3397, 0.3305, 0.3301, 0.9566, 0.9501, 0.8564, 0.8552, 0.221, 0.2205, 0.2085, 0.209, 0.5466, 0.5466, 0.5457, 0.5455, 0.7009, 0.7117, 0.7013, 0.7107, 0.1684, 0.1561, 0.1689, 0.1556]): _vg.add([_i], _w, 'REPLACE')
_vg = ob_cube.vertex_groups.new(name='Bone.016')
for _i, _w in zip([146, 147, 150, 151, 152, 154, 186, 188, 190, 222, 223, 224, 228, 229, 230, 234, 235, 236, 239, 277, 278, 301, 302, 309, 310, 321, 324, 325, 326, 327, 344, 345, 346, 347, 360, 365, 368, 369, 370, 371, 372, 373, 374, 375, 376, 377, 378, 379, 380, 381, 382, 383, 385, 396], [0.03516, 0.01346, 0.05502, 0.01089, 0.01498, 0.006915, 0.02755, 0.04827, 0.09037, 0.06806, 0.1456, 0.08592, 0.08921, 0.2512, 0.1205, 0.0598, 0.7191, 0.1471, 0.02749, 0.1697, 0.6489, 0.01039, 0.05571, 0.1151, 0.07039, 0.01759, 0.6644, 0.7218, 0.6167, 0.635, 0.04025, 0.07009, 0.1319, 0.1401, 0.02623, 0.05086, 0.4846, 0.6111, 0.4285, 0.411, 0.7681, 0.7251, 0.7034, 0.7443, 0.3016, 0.2601, 0.5344, 0.2392, 0.8125, 0.8226, 0.809, 0.7836, 0.04897, 0.05935]): _vg.add([_i], _w, 'REPLACE')
_vg = ob_cube.vertex_groups.new(name='Bone.017')
for _i, _w in zip([324, 325, 326, 327, 344, 345, 346, 347, 368, 369, 370, 371, 372, 373, 374, 375, 376, 377, 378, 379, 380, 381, 382, 383], [0.3141, 0.2259, 0.3493, 0.3437, 0.953, 0.9259, 0.8627, 0.8543, 0.501, 0.3469, 0.5589, 0.5713, 0.1694, 0.2473, 0.2501, 0.2291, 0.6883, 0.7313, 0.4303, 0.7507, 0.1506, 0.1432, 0.1115, 0.151]): _vg.add([_i], _w, 'REPLACE')
_vg = ob_cube.vertex_groups.new(name='Bone.018')
for _i, _w in zip([142, 144, 146, 148, 150, 152, 154, 184, 186, 188, 190, 217, 218, 222, 223, 224, 227, 228, 229, 230, 233, 235, 236, 239, 277, 278, 299, 300, 301, 302, 309, 310, 325, 328, 329, 330, 331, 348, 349, 352, 353, 354, 355, 356, 357, 358, 359, 360, 361, 362, 363, 364, 365, 366, 367, 369, 372, 378, 382], [0.08215, 0.03203, 0.3654, 0.06431, 0.5085, 0.07795, 0.8885, 0.06347, 0.3153, 0.3983, 0.7618, 0.02809, 0.06669, 0.05269, 0.1417, 0.3104, 0.003079, 0.05298, 0.1443, 0.3982, 0.007258, 0.06662, 0.7712, 0.0356, 0.003484, 0.1887, 0.006298, 0.09641, 0.1361, 0.1674, 0.07867, 0.01785, 0.03937, 0.589, 0.5924, 0.5921, 0.5752, 0.003714, 0.008397, 0.4479, 0.4438, 0.4336, 0.4307, 0.2879, 0.2887, 0.268, 0.2645, 0.7011, 0.7194, 0.7338, 0.7298, 0.7966, 0.7704, 0.8161, 0.8116, 0.02062, 0.05385, 0.008506, 0.06927]): _vg.add([_i], _w, 'REPLACE')
_vg = ob_cube.vertex_groups.new(name='Bone.019')
for _i, _w in zip([328, 329, 330, 331, 348, 349, 350, 351, 352, 353, 354, 355, 356, 357, 358, 359, 360, 361, 362, 363, 364, 365, 366, 367], [0.3982, 0.4012, 0.3963, 0.3938, 0.9726, 0.9704, 0.9788, 0.9749, 0.5432, 0.5517, 0.5587, 0.5494, 0.7063, 0.7081, 0.727, 0.7239, 0.2511, 0.2621, 0.249, 0.2611, 0.1799, 0.166, 0.1617, 0.1769]): _vg.add([_i], _w, 'REPLACE')
_m = ob_cube.modifiers.new('Armature', 'ARMATURE')
_m.object = ob_armature
ob_cube_001.parent = ob_armature
ob_cube_001.matrix_parent_inverse = Matrix(((1.0, 0.0, 0.0, 0.1824), (0.0, 1.0, 2.98e-08, 0.6798), (0.0, 0.0, 1.0, 1.96), (0.0, 0.0, 0.0, 1.0)))
ob_cube_001.location = (0.0, 0.0, 0.0)
ob_cube_001.scale = (0.9055, 1.0, 1.0)
ob_cube_001.lineart.crease_threshold = 0.0
_vg = ob_cube_001.vertex_groups.new(name='hip')
for _i, _w in zip([0, 1, 2, 3, 5, 7, 17, 18, 20, 21, 28, 29], [0.03637, 0.8379, 0.03017, 0.8204, 0.1209, 0.1217, 0.009766, 0.01486, 0.06037, 0.05646, 0.07519, 0.07068]): _vg.add([_i], _w, 'REPLACE')
_vg = ob_cube_001.vertex_groups.new(name='body')
_vg = ob_cube_001.vertex_groups.new(name='head')
_vg = ob_cube_001.vertex_groups.new(name='left arm 1')
_vg = ob_cube_001.vertex_groups.new(name='right arm 2.001')
_vg = ob_cube_001.vertex_groups.new(name='right arm 1')
_vg = ob_cube_001.vertex_groups.new(name='right arm 2')
_vg = ob_cube_001.vertex_groups.new(name='left bottom foot')
_vg = ob_cube_001.vertex_groups.new(name='left foot')
_vg = ob_cube_001.vertex_groups.new(name='right bottom foot')
for _i, _w in zip([0, 1, 2, 3, 4, 5, 6, 7, 16, 17, 18, 19, 20, 21, 22, 23, 24, 25, 26, 27, 28, 29, 30, 31, 32, 33, 34, 35], [0.5089, 0.1424, 0.5136, 0.1583, 0.5397, 0.8521, 0.544, 0.8516, 0.4099, 0.3872, 0.3877, 0.4125, 0.636, 0.6456, 0.6882, 0.6784, 0.2956, 0.3032, 0.2794, 0.2837, 0.7069, 0.7192, 0.7728, 0.7602, 0.224, 0.2345, 0.212, 0.2185]): _vg.add([_i], _w, 'REPLACE')
_vg = ob_cube_001.vertex_groups.new(name='right foot')
for _i, _w in zip([0, 2, 4, 5, 6, 7, 8, 9, 10, 11, 12, 13, 14, 15, 16, 17, 18, 19, 20, 21, 22, 23, 24, 25, 26, 27, 28, 29, 30, 31, 32, 33, 34, 35], [0.4479, 0.4464, 0.4491, 0.00398, 0.4459, 0.003346, 0.977, 0.9787, 0.976, 0.9786, 0.9899, 0.9903, 0.9888, 0.9907, 0.5821, 0.5829, 0.5799, 0.5786, 0.3036, 0.2979, 0.2985, 0.3071, 0.6983, 0.6899, 0.6993, 0.693, 0.2179, 0.2102, 0.2113, 0.2226, 0.771, 0.7599, 0.7722, 0.764]): _vg.add([_i], _w, 'REPLACE')
_m = ob_cube_001.modifiers.new('Armature', 'ARMATURE')
_m.object = ob_armature
ob_cube_002.parent = ob_armature
ob_cube_002.matrix_parent_inverse = Matrix(((1.0, 0.0, 0.0, 0.1824), (0.0, 1.0, 2.98e-08, 0.6798), (0.0, 0.0, 1.0, 1.96), (0.0, 0.0, 0.0, 1.0)))
ob_cube_002.location = (0.0, 0.0, 0.0)
ob_cube_002.scale = (0.9055, 1.0, 1.0)
ob_cube_002.lineart.crease_threshold = 0.0
_vg = ob_cube_002.vertex_groups.new(name='hip')
for _i, _w in zip([0, 1, 2, 3, 6, 19, 22, 30], [0.003757, 0.1078, 0.09542, 0.7931, 0.02836, 0.005998, 0.05026, 0.06351]): _vg.add([_i], _w, 'REPLACE')
_vg = ob_cube_002.vertex_groups.new(name='body')
_vg = ob_cube_002.vertex_groups.new(name='head')
_vg = ob_cube_002.vertex_groups.new(name='left arm 1')
_vg = ob_cube_002.vertex_groups.new(name='right arm 2.001')
_vg = ob_cube_002.vertex_groups.new(name='right arm 1')
_vg = ob_cube_002.vertex_groups.new(name='right arm 2')
_vg = ob_cube_002.vertex_groups.new(name='left bottom foot')
for _i, _w in zip([0, 1, 2, 3, 4, 5, 6, 7, 16, 17, 18, 19, 20, 21, 22, 23, 24, 25, 26, 27, 28, 29, 30, 31, 32, 33, 34, 35], [0.9487, 0.8657, 0.8814, 0.189, 0.5688, 0.5566, 0.5268, 0.5604, 0.4091, 0.4066, 0.4057, 0.3883, 0.6823, 0.6609, 0.6226, 0.6696, 0.3385, 0.332, 0.3298, 0.3218, 0.7813, 0.7523, 0.7034, 0.7649, 0.2428, 0.2325, 0.2265, 0.2317]): _vg.add([_i], _w, 'REPLACE')
_vg = ob_cube_002.vertex_groups.new(name='left foot')
for _i, _w in zip([1, 4, 5, 6, 7, 8, 9, 10, 11, 12, 13, 14, 15, 16, 17, 18, 19, 20, 21, 22, 23, 24, 25, 26, 27, 28, 29, 30, 31, 32, 33, 34, 35], [0.003004, 0.4286, 0.434, 0.434, 0.4315, 0.9807, 0.9765, 0.9764, 0.9788, 0.9922, 0.9895, 0.99, 0.9908, 0.5836, 0.5913, 0.5881, 0.5837, 0.3146, 0.3277, 0.3272, 0.3205, 0.6553, 0.6628, 0.6684, 0.6555, 0.215, 0.234, 0.2331, 0.2232, 0.7525, 0.7635, 0.7721, 0.7527]): _vg.add([_i], _w, 'REPLACE')
_vg = ob_cube_002.vertex_groups.new(name='right bottom foot')
_vg = ob_cube_002.vertex_groups.new(name='right foot')
_m = ob_cube_002.modifiers.new('Armature', 'ARMATURE')
_m.object = ob_armature
ob_cube_004.parent = ob_armature
ob_cube_004.matrix_parent_inverse = Matrix(((1.0, 0.0, 0.0, 0.1824), (0.0, 1.0, 2.98e-08, 0.6798), (0.0, 0.0, 1.0, 1.96), (0.0, 0.0, 0.0, 1.0)))
ob_cube_004.location = (-0.05221, -0.02475, 0.0)
ob_cube_004.rotation_euler = (0.0, -0.0, -0.16)
ob_cube_004.lineart.crease_threshold = 0.0
_vg = ob_cube_004.vertex_groups.new(name='left arm 1')
_vg = ob_cube_004.vertex_groups.new(name='right arm 2.001')
_vg = ob_cube_004.vertex_groups.new(name='right arm 1')
_vg = ob_cube_004.vertex_groups.new(name='right arm 2')
for _i, _w in zip([0, 1, 2, 3, 4, 5, 6, 7, 8, 9, 10, 11, 12, 13, 14, 15, 16, 17, 18, 19, 20, 21, 22, 23, 24, 25, 26, 27, 28, 29, 30, 31, 32, 33, 34, 35, 36, 37, 38, 39, 40, 41, 42, 43, 44, 45, 46, 47, 50, 51, 52, 53, 54, 55, 56, 57, 58, 59, 60, 61], [0.9453, 0.9079, 0.8703, 0.8666, 0.8475, 0.6348, 0.5409, 0.5272, 0.7779, 0.5059, 0.3845, 0.3756, 0.618, 0.05613, 0.05731, 0.05229, 0.9036, 0.8923, 0.6013, 0.5498, 0.5069, 0.4416, 0.1025, 0.05639, 0.8717, 0.8797, 0.8721, 0.9258, 0.9479, 0.9502, 0.5143, 0.5228, 0.519, 0.6529, 0.7784, 0.8317, 0.4043, 0.4153, 0.3961, 0.5397, 0.6682, 0.7629, 0.01947, 0.01847, 0.02532, 0.06936, 0.3211, 0.6226, 0.02513, 0.9056, 0.5891, 0.4793, 0.05516, 0.9393, 0.8114, 0.7397, 0.6237, 0.5235, 0.1459, 0.009653]): _vg.add([_i], _w, 'REPLACE')
_vg = ob_cube_004.vertex_groups.new(name='hip')
_vg = ob_cube_004.vertex_groups.new(name='body')
_vg = ob_cube_004.vertex_groups.new(name='head')
_vg = ob_cube_004.vertex_groups.new(name='right arm 2.003')
_vg = ob_cube_004.vertex_groups.new(name='Bone.010')
_vg = ob_cube_004.vertex_groups.new(name='Bone.011')
_vg = ob_cube_004.vertex_groups.new(name='Bone.012')
_vg = ob_cube_004.vertex_groups.new(name='Bone.013')
_vg = ob_cube_004.vertex_groups.new(name='Bone.014')
_vg = ob_cube_004.vertex_groups.new(name='Bone.015')
_vg = ob_cube_004.vertex_groups.new(name='Bone.016')
_vg = ob_cube_004.vertex_groups.new(name='Bone.017')
_vg = ob_cube_004.vertex_groups.new(name='Bone.018')
_vg = ob_cube_004.vertex_groups.new(name='Bone.019')
_vg = ob_cube_004.vertex_groups.new(name='right hand')
for _i, _w in zip([0, 1, 2, 3, 4, 5, 6, 7, 8, 9, 10, 11, 12, 15, 16, 17, 18, 19, 20, 21, 22, 23, 24, 25, 26, 27, 28, 29, 30, 31, 32, 33, 34, 35, 36, 37, 38, 39, 40, 41, 45, 46, 47, 48, 49, 50, 51, 52, 53, 54, 55, 56, 57, 58, 59, 60, 61, 66, 67, 68, 70, 134, 148, 150, 151, 154, 156, 158, 160, 162, 163, 164, 177, 181], [1.0, 1.0, 1.0, 1.0, 0.9197, 1.0, 1.0, 1.0, 1.0, 1.0, 1.0, 1.0, 0.0, 0.0, 1.0, 1.0, 1.0, 1.0, 1.0, 0.992, 0.0, 0.0, 1.0, 1.0, 0.9999, 1.0, 1.0, 1.0, 0.9977, 1.0, 0.9999, 1.0, 1.0, 1.0, 0.9437, 0.9997, 0.9119, 1.0, 1.0, 1.0, 0.0, 0.0, 0.0, 0.0, 0.0, 0.0, 1.0, 1.0, 1.0, 0.0, 1.0, 1.0, 1.0, 0.0, 0.0, 0.0, 0.0, 0.0, 0.0, 0.0, 0.0, 0.0, 0.0, 0.0, 0.0, 0.0, 0.0, 0.0, 0.0, 0.0, 0.0, 0.0, 0.0, 0.0]): _vg.add([_i], _w, 'REPLACE')
_vg = ob_cube_004.vertex_groups.new(name='Bone')
for _i, _w in zip([1, 4, 5, 7, 8, 9, 11, 12, 13, 19, 21, 23, 27, 28, 33, 34, 35, 39, 40, 41, 45, 46, 47, 48, 51, 52, 53, 54, 58, 59, 60, 61, 62, 63, 64, 65, 166, 167, 168, 169, 170, 171, 172, 173, 174, 175, 176, 177, 178, 179, 180, 181], [0.06051, 0.01491, 0.3023, 0.003991, 0.03161, 0.4297, 0.01433, 0.05524, 0.9197, 0.09068, 0.09611, 0.05211, 0.04803, 0.004888, 0.285, 0.1308, 0.05908, 0.3897, 0.1817, 0.08563, 0.8785, 0.2781, 0.107, 0.0335, 0.05245, 0.2991, 0.3964, 0.8759, 0.02373, 0.07746, 0.2064, 0.8312, 0.5743, 0.5742, 0.5112, 0.5109, 0.2944, 0.3411, 0.2931, 0.3402, 0.1571, 0.1555, 0.1902, 0.1916, 0.7105, 0.737, 0.711, 0.7374, 0.8305, 0.823, 0.8237, 0.8306]): _vg.add([_i], _w, 'REPLACE')
_vg = ob_cube_004.vertex_groups.new(name='Bone.009')
for _i, _w in zip([62, 63, 64, 65, 82, 83, 84, 85, 166, 167, 168, 169, 170, 171, 172, 173, 174, 175, 176, 177, 178, 179, 180, 181], [0.422, 0.4232, 0.486, 0.4854, 0.9858, 0.9849, 0.9894, 0.9882, 0.704, 0.6573, 0.7048, 0.6576, 0.842, 0.8434, 0.8086, 0.8075, 0.2849, 0.2591, 0.2828, 0.2571, 0.1646, 0.1707, 0.168, 0.1622]): _vg.add([_i], _w, 'REPLACE')
_vg = ob_cube_004.vertex_groups.new(name='Bone.001')
for _i, _w in zip([3, 5, 7, 9, 11, 15, 17, 19, 21, 23, 24, 30, 31, 36, 37, 42, 48, 49, 52, 53, 54, 61, 66, 67, 68, 69, 72, 88, 137, 147, 150, 151, 152, 153, 154, 155, 156, 157, 158, 159, 160, 161, 162, 163, 164, 165], [0.05296, 0.01525, 0.242, 0.01236, 0.3593, 0.8122, 0.04596, 0.2752, 0.3858, 0.845, 0.02609, 0.1669, 0.06589, 0.1492, 0.0546, 0.1552, 0.7396, 0.0772, 0.07795, 0.0927, 0.04417, 0.04387, 0.6985, 0.7203, 0.6691, 0.7151, 0.01122, 0.001775, 0.04182, 0.05569, 0.6113, 0.5962, 0.575, 0.6074, 0.305, 0.3015, 0.3176, 0.3066, 0.1919, 0.1887, 0.2126, 0.2055, 0.8433, 0.8161, 0.7703, 0.8353]): _vg.add([_i], _w, 'REPLACE')
_vg = ob_cube_004.vertex_groups.new(name='Bone.005')
for _i, _w in zip([66, 67, 68, 69, 86, 87, 88, 89, 150, 151, 152, 153, 154, 155, 156, 157, 158, 159, 160, 161, 162, 163, 164, 165], [0.286, 0.2705, 0.285, 0.2694, 0.9757, 0.979, 0.9729, 0.9813, 0.3817, 0.3916, 0.391, 0.381, 0.6913, 0.6925, 0.6755, 0.6761, 0.8057, 0.8074, 0.7825, 0.7835, 0.1433, 0.1624, 0.1612, 0.142]): _vg.add([_i], _w, 'REPLACE')
_vg = ob_cube_004.vertex_groups.new(name='Bone.002')
for _i, _w in zip([3, 7, 11, 15, 19, 21, 23, 24, 30, 31, 32, 36, 37, 38, 42, 43, 48, 49, 50, 59, 60, 68, 70, 71, 72, 73, 76, 91, 124, 133, 134, 135, 136, 137, 138, 139, 140, 141, 142, 143, 144, 145, 146, 147, 148, 149, 152, 164], [0.009282, 0.1346, 0.1689, 0.09796, 0.05334, 0.05083, 0.00675, 0.01148, 0.1691, 0.1047, 0.0331, 0.2797, 0.118, 0.04124, 0.7154, 0.1371, 0.1572, 0.663, 0.07148, 0.01343, 0.07265, 0.02715, 0.605, 0.5841, 0.5618, 0.5782, 0.001552, 0.004414, 0.02025, 0.04951, 0.7257, 0.6932, 0.7204, 0.6943, 0.3918, 0.3814, 0.3186, 0.3115, 0.2579, 0.1986, 0.2515, 0.1956, 0.7375, 0.7483, 0.7774, 0.7806, 0.007124, 0.05785]): _vg.add([_i], _w, 'REPLACE')
_vg = ob_cube_004.vertex_groups.new(name='Bone.006')
for _i, _w in zip([70, 71, 72, 73, 90, 91, 92, 93, 134, 135, 136, 137, 138, 139, 140, 141, 142, 143, 144, 145, 146, 147, 148, 149], [0.3742, 0.3739, 0.4017, 0.4015, 0.9747, 0.9714, 0.9801, 0.9822, 0.2454, 0.245, 0.251, 0.2515, 0.5963, 0.5965, 0.6697, 0.6689, 0.7337, 0.7937, 0.7343, 0.7925, 0.1885, 0.1863, 0.189, 0.1857]): _vg.add([_i], _w, 'REPLACE')
_vg = ob_cube_004.vertex_groups.new(name='Bone.003')
for _i, _w in zip([6, 7, 10, 11, 12, 14, 18, 20, 22, 30, 31, 32, 36, 37, 38, 42, 43, 44, 47, 49, 50, 57, 58, 59, 60, 71, 74, 75, 76, 77, 94, 95, 110, 115, 118, 119, 120, 121, 122, 123, 124, 125, 126, 127, 128, 129, 130, 131, 132, 133, 135, 146], [0.03307, 0.01203, 0.05381, 0.009512, 0.01088, 0.006804, 0.02538, 0.04539, 0.08779, 0.06681, 0.1434, 0.08457, 0.08762, 0.2477, 0.1189, 0.05944, 0.716, 0.1474, 0.02007, 0.1605, 0.6615, 0.008479, 0.05254, 0.1071, 0.02575, 0.01674, 0.5891, 0.6976, 0.5651, 0.5874, 0.002458, 0.04869, 0.02602, 0.05088, 0.366, 0.5794, 0.346, 0.3225, 0.7479, 0.6928, 0.6679, 0.6887, 0.2349, 0.2064, 0.4993, 0.1825, 0.7954, 0.787, 0.7932, 0.7639, 0.04909, 0.05961]): _vg.add([_i], _w, 'REPLACE')
_vg = ob_cube_004.vertex_groups.new(name='Bone.007')
for _i, _w in zip([74, 75, 76, 77, 94, 95, 96, 97, 118, 119, 120, 121, 122, 123, 124, 125, 126, 127, 128, 129, 130, 131, 132, 133], [0.3887, 0.2491, 0.4003, 0.3914, 0.9724, 0.9472, 0.9804, 0.9788, 0.6191, 0.3777, 0.6406, 0.6582, 0.1885, 0.2802, 0.2855, 0.2839, 0.7545, 0.7847, 0.4647, 0.8068, 0.1691, 0.178, 0.126, 0.1709]): _vg.add([_i], _w, 'REPLACE')
_vg = ob_cube_004.vertex_groups.new(name='Bone.004')
for _i, _w in zip([2, 4, 6, 8, 10, 12, 14, 16, 18, 20, 22, 25, 26, 30, 31, 32, 35, 36, 37, 38, 41, 43, 44, 47, 50, 55, 56, 57, 58, 59, 75, 78, 79, 80, 81, 99, 102, 103, 104, 105, 106, 107, 108, 109, 110, 111, 112, 113, 114, 115, 116, 117, 119, 122, 128, 132], [0.08138, 0.03582, 0.3674, 0.06642, 0.5115, 0.07869, 0.887, 0.06305, 0.3176, 0.4015, 0.7695, 0.02579, 0.06554, 0.05191, 0.1405, 0.31, 0.005739, 0.05211, 0.1426, 0.3969, 0.008953, 0.06628, 0.7686, 0.03318, 0.1795, 0.007461, 0.09948, 0.1393, 0.1677, 0.07346, 0.04096, 0.5579, 0.5621, 0.5294, 0.5112, 0.003458, 0.4086, 0.4055, 0.3409, 0.3375, 0.2635, 0.2649, 0.2098, 0.2067, 0.663, 0.6966, 0.6974, 0.7077, 0.7789, 0.7474, 0.7952, 0.7947, 0.02186, 0.05473, 0.009513, 0.07022]): _vg.add([_i], _w, 'REPLACE')
_vg = ob_cube_004.vertex_groups.new(name='Bone.008')
for _i, _w in zip([78, 79, 80, 81, 98, 99, 100, 101, 102, 103, 104, 105, 106, 107, 108, 109, 110, 111, 112, 113, 114, 115, 116, 117], [0.4294, 0.4316, 0.4596, 0.4583, 0.9748, 0.9729, 0.9832, 0.9803, 0.5829, 0.5902, 0.6518, 0.643, 0.7309, 0.7321, 0.7855, 0.7821, 0.2898, 0.2848, 0.2863, 0.2832, 0.1973, 0.1895, 0.1837, 0.1938]): _vg.add([_i], _w, 'REPLACE')
_vg = ob_cube_004.vertex_groups.new(name='left bottom foot')
_vg = ob_cube_004.vertex_groups.new(name='left foot')
_vg = ob_cube_004.vertex_groups.new(name='right bottom foot')
_vg = ob_cube_004.vertex_groups.new(name='right foot')
_m = ob_cube_004.modifiers.new('Armature', 'ARMATURE')
_m.object = ob_armature
ob_runner_1__000.parent = ob_armature
ob_runner_1__000.matrix_parent_inverse = Matrix(((1.0, 0.0, 0.0, 0.1824), (0.0, 1.0, 2.98e-08, 0.6798), (0.0, 0.0, 1.0, 1.96), (0.0, 0.0, 0.0, 1.0)))
ob_runner_1__000.location = (0.0, 0.0, 0.0)
ob_runner_1__000.rotation_euler = (1.571, -0.0, 0.0)
ob_runner_1__000.lineart.crease_threshold = 0.0
_vg = ob_runner_1__000.vertex_groups.new(name='hip')
for _i, _w in zip([0, 1, 2, 3, 4, 5, 6, 7], [1.0, 1.0, 1.0, 0.9997, 1.0, 1.0, 0.9827, 1.0]): _vg.add([_i], _w, 'REPLACE')
_m = ob_runner_1__000.modifiers.new('Armature', 'ARMATURE')
_m.object = ob_armature
ob_runner_1__004.parent = ob_armature
ob_runner_1__004.matrix_parent_inverse = Matrix(((1.0, 0.0, 0.0, 0.1824), (0.0, 1.0, 2.98e-08, 0.6798), (0.0, 0.0, 1.0, 1.96), (0.0, 0.0, 0.0, 1.0)))
ob_runner_1__004.location = (0.0, 0.0, 0.0)
ob_runner_1__004.rotation_euler = (1.571, -0.0, 0.0)
ob_runner_1__004.lineart.crease_threshold = 0.0
_vg = ob_runner_1__004.vertex_groups.new(name='body')
for _i, _w in zip([0, 1, 2, 3, 4, 5, 6, 7], [0.8694, 0.8562, 0.8648, 0.923, 0.328, 0.8321, 0.961, 0.837]): _vg.add([_i], _w, 'REPLACE')
_m = ob_runner_1__004.modifiers.new('Armature', 'ARMATURE')
_m.object = ob_armature
ob_runner_1__005.parent = ob_armature
ob_runner_1__005.matrix_parent_inverse = Matrix(((1.0, 0.0, 0.0, 0.1824), (0.0, 1.0, 2.98e-08, 0.6798), (0.0, 0.0, 1.0, 1.96), (0.0, 0.0, 0.0, 1.0)))
ob_runner_1__005.location = (0.0, 0.0, 0.0)
ob_runner_1__005.rotation_euler = (1.571, -0.0, 0.0)
ob_runner_1__005.lineart.crease_threshold = 0.0
_vg = ob_runner_1__005.vertex_groups.new(name='hip')
_vg = ob_runner_1__005.vertex_groups.new(name='body')
_vg = ob_runner_1__005.vertex_groups.new(name='head')
_vg.add([0, 1, 2, 3, 4, 5, 6, 7, 8, 9, 10, 11], 1.0, 'REPLACE')
_vg = ob_runner_1__005.vertex_groups.new(name='left arm 1')
_vg = ob_runner_1__005.vertex_groups.new(name='right arm 2.001')
_vg = ob_runner_1__005.vertex_groups.new(name='right arm 1')
_vg = ob_runner_1__005.vertex_groups.new(name='right arm 2')
_vg = ob_runner_1__005.vertex_groups.new(name='left bottom foot')
_vg = ob_runner_1__005.vertex_groups.new(name='left foot')
_vg = ob_runner_1__005.vertex_groups.new(name='right bottom foot')
_vg = ob_runner_1__005.vertex_groups.new(name='right foot')
_m = ob_runner_1__005.modifiers.new('Armature', 'ARMATURE')
_m.object = ob_armature
ob_camera.location = (-9.01, -18.05, -0.7328)
ob_camera.rotation_euler = (1.715, 1.033e-05, -0.4444)
ob_camera.lock_rotations_4d = False
ob_camera.empty_display_type = 'ARROWS'
ob_camera.color = (0.0, 0.0, 0.0, 0.0)
ob_camera.display_type = 'WIRE'
ob_camera.lineart.crease_threshold = 0.0
ob_plane.location = (0.0, 0.0, -6.392)
ob_plane.scale = (14.68, 14.68, 14.68)
ob_plane.lineart.crease_threshold = 0.0
ob_sun.location = (0.9233, -8.69, 7.05)
ob_sun.rotation_euler = (0.3713, 0.8255, -0.8821)
ob_sun.lineart.crease_threshold = 0.0

# ---- collection membership
col_collection_1.objects.link(ob_armature)
col_collection_1.objects.link(ob_cube)
col_collection_1.objects.link(ob_cube_001)
col_collection_1.objects.link(ob_cube_002)
col_collection_1.objects.link(ob_cube_004)
col_collection_1.objects.link(ob_runner_1__000)
col_collection_1.objects.link(ob_runner_1__004)
col_collection_1.objects.link(ob_runner_1__005)
col_collection_1.objects.link(ob_camera)
col_collection_1.objects.link(ob_plane)
col_collection_1.objects.link(ob_sun)

# ---- scene / render settings (as saved in the file)
scene.camera = ob_camera
scene.frame_start = 1; scene.frame_end = 250; scene.frame_set(1)
scene.render.engine = 'CYCLES'
scene.render.dither_intensity = 0.0
scene.render.film_transparent = True
scene.cycles.use_denoising = False
scene.cycles.samples = 128
scene.cycles.sampling_pattern = 'TABULATED_SOBOL'
scene.cycles.use_adaptive_sampling = False
scene.cycles.use_light_tree = False
scene.cycles.blur_glossy = 0.0
scene.cycles.sample_clamp_indirect = 0.0
scene.view_settings.view_transform = 'Standard'
bpy.context.view_layer.update()
